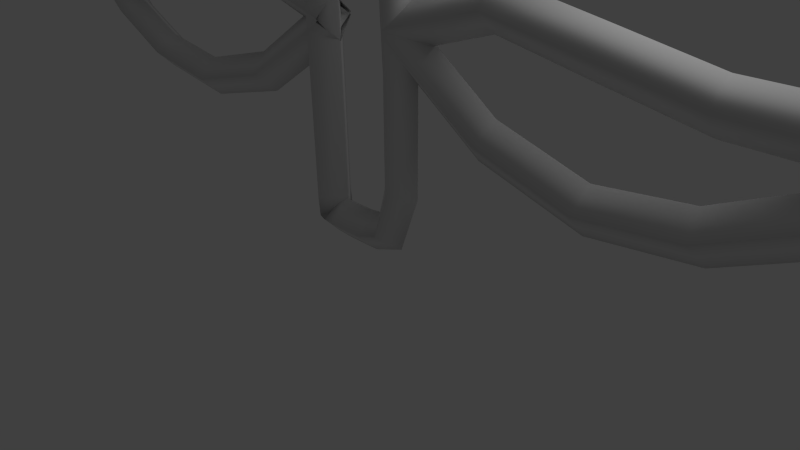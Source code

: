 # Source: flower3-mesh.blend  (saved by Blender 2.62.0; exported with 4.5.12 LTS)
import bpy
from mathutils import Matrix  # noqa: F401  (used for matrix-valued properties, if any)

bpy.ops.wm.read_factory_settings(use_empty=True)
scene = bpy.context.scene
scene.name = 'Scene'

# ---- collections
col_collection_1 = bpy.data.collections.new('Collection 1'); scene.collection.children.link(col_collection_1)

# ---- world
world_world = bpy.data.worlds.new('World'); scene.world = world_world
world_world.color = (0.05088, 0.05088, 0.05088)
world_world.use_sun_shadow = False
world_world.sun_shadow_jitter_overblur = 0.0
world_world.cycles.sampling_method = 'MANUAL'
world_world.cycles.sample_map_resolution = 256

# ---- cameras
cam_camera = bpy.data.cameras.new('Camera')
cam_camera.clip_end = 100.0
cam_camera.lens = 35.0
cam_camera.sensor_width = 32.0
cam_camera.sensor_height = 18.0
cam_camera.ortho_scale = 7.314
cam_camera.dof.focus_distance = 0.0
cam_camera.dof.aperture_fstop = 128.0

# ---- lights
light_lamp = bpy.data.lights.new('Lamp', 'POINT')
light_lamp.transmission_factor = 0.0
light_lamp.cutoff_distance = 30.0
light_lamp.energy = 100.0
light_lamp.shadow_buffer_clip_start = 1.001
light_lamp.shadow_soft_size = 1.0
light_lamp.shadow_maximum_resolution = 0.006
light_lamp.use_absolute_resolution = True
light_lamp.cycles.use_multiple_importance_sampling = False

# ---- meshes
me_mesh_006 = bpy.data.meshes.new('Mesh.006')
me_mesh_006.from_pydata([(8.184, 13.73, -0.4659), (8.154, 14.0, -0.1933), (8.125, 14.27, -0.4659), (8.154, 14.0, -0.7385), (7.409, 13.83, -0.4659), (7.548, 14.07, -0.1933), (7.687, 14.3, -0.4659), (7.548, 14.07, -0.7385), (6.883, 14.61, -0.4659), (7.154, 14.63, -0.1933), (7.425, 14.66, -0.4659), (7.154, 14.63, -0.7385), (7.234, 15.48, -0.4659), (7.431, 15.29, -0.1933), (7.628, 15.1, -0.4659), (7.431, 15.29, -0.7385), (8.122, 15.91, -0.4659), (8.154, 15.63, -0.1933), (8.186, 15.36, -0.4659), (8.154, 15.63, -0.7385), (9.3, 15.61, -0.4659), (9.094, 15.43, -0.1933), (8.889, 15.25, -0.4659), (9.094, 15.43, -0.7385), (9.41, 14.54, -0.4659), (9.154, 14.63, -0.1933), (8.898, 14.73, -0.4659), (9.154, 14.63, -0.7385), (8.861, 13.96, -0.4659), (8.716, 14.19, -0.1933), (8.572, 14.42, -0.4659), (8.716, 14.19, -0.7385), (5.355, 16.46, -0.04605), (5.074, 16.55, 0.1991), (4.865, 16.69, -0.09464), (5.146, 16.59, -0.3398), (4.875, 15.85, -0.1555), (4.711, 16.07, 0.1145), (4.618, 16.33, -0.1543), (4.783, 16.11, -0.4244), (3.95, 15.81, -0.2831), (4.028, 16.03, 0.0199), (4.178, 16.3, -0.216), (4.1, 16.07, -0.519), (3.388, 16.56, -0.3025), (3.613, 16.61, 0.007062), (3.909, 16.7, -0.2222), (3.685, 16.65, -0.5318), (3.475, 17.54, -0.218), (3.686, 17.4, 0.07604), (3.968, 17.31, -0.1688), (3.758, 17.44, -0.4628), (4.324, 18.39, -0.04098), (4.336, 18.1, 0.2149), (4.42, 17.85, -0.06802), (4.408, 18.14, -0.3239), (5.291, 17.92, 0.05429), (5.045, 17.73, 0.283), (4.871, 17.58, -0.0272), (5.117, 17.77, -0.2559), (5.506, 17.15, 0.02585), (5.2, 17.13, 0.2589), (4.966, 17.15, -0.04698), (5.272, 17.17, -0.28), (1.229, 18.24, 0.2257), (1.02, 17.98, 0.4152), (0.8746, 17.85, 0.08095), (1.083, 18.11, -0.1085), (1.679, 17.61, 0.1139), (1.384, 17.49, 0.3313), (1.15, 17.51, 0.02513), (1.446, 17.63, -0.1923), (1.474, 16.73, -0.1419), (1.238, 16.85, 0.1429), (1.066, 17.09, -0.09596), (1.301, 16.98, -0.3807), (0.6043, 16.44, -0.3247), (0.5763, 16.63, 0.007083), (0.6108, 16.96, -0.1848), (0.6388, 16.77, -0.5166), (-0.3093, 16.81, -0.3355), (-0.1655, 16.93, -0.001035), (0.04076, 17.2, -0.1903), (-0.103, 17.07, -0.5247), (-0.8934, 17.85, -0.1298), (-0.6553, 17.75, 0.1549), (-0.3547, 17.78, -0.08404), (-0.5928, 17.89, -0.3687), (-0.19, 18.61, 0.1556), (-0.1162, 18.3, 0.3651), (0.02017, 18.12, 0.05086), (-0.05369, 18.44, -0.1586), (0.6047, 18.59, 0.2428), (0.503, 18.26, 0.4297), (0.4639, 18.08, 0.09283), (0.5655, 18.4, -0.09399), (-3.369, 17.5, 0.1064), (-3.578, 17.24, 0.2959), (-3.724, 17.12, -0.03825), (-3.516, 17.38, -0.2278), (-2.92, 16.88, -0.00553), (-3.216, 16.76, 0.212), (-3.449, 16.78, -0.09414), (-3.153, 16.9, -0.3117), (-3.127, 16.0, -0.2612), (-3.362, 16.11, 0.02363), (-3.534, 16.36, -0.2152), (-3.299, 16.25, -0.5), (-3.997, 15.7, -0.4438), (-4.024, 15.9, -0.1121), (-3.989, 16.23, -0.304), (-3.962, 16.03, -0.6357), (-4.91, 16.08, -0.4544), (-4.766, 16.2, -0.12), (-4.559, 16.47, -0.3093), (-4.703, 16.34, -0.6437), (-5.492, 17.12, -0.2486), (-5.254, 17.02, 0.03609), (-4.954, 17.05, -0.203), (-5.192, 17.15, -0.4876), (-4.788, 17.88, 0.03664), (-4.714, 17.57, 0.2461), (-4.578, 17.39, -0.06815), (-4.652, 17.71, -0.2776), (-3.993, 17.85, 0.1237), (-4.095, 17.53, 0.3106), (-4.135, 17.35, -0.02628), (-4.032, 17.67, -0.2131), (-7.81, 14.12, -0.4244), (-7.839, 14.39, -0.1518), (-7.868, 14.66, -0.4244), (-7.839, 14.39, -0.697), (-8.584, 14.22, -0.4244), (-8.445, 14.45, -0.1518), (-8.306, 14.69, -0.4244), (-8.445, 14.45, -0.697), (-9.11, 14.99, -0.4244), (-8.839, 15.02, -0.1518), (-8.568, 15.05, -0.4244), (-8.839, 15.02, -0.697), (-8.759, 15.86, -0.4244), (-8.562, 15.67, -0.1518), (-8.365, 15.49, -0.4244), (-8.562, 15.67, -0.697), (-7.871, 16.29, -0.4244), (-7.839, 16.02, -0.1518), (-7.807, 15.75, -0.4244), (-7.839, 16.02, -0.697), (-6.694, 16.0, -0.4244), (-6.899, 15.82, -0.1518), (-7.105, 15.64, -0.4244), (-6.899, 15.82, -0.697), (-6.583, 14.93, -0.4244), (-6.839, 15.02, -0.1518), (-7.095, 15.11, -0.4244), (-6.839, 15.02, -0.697), (-7.133, 14.34, -0.4244), (-7.277, 14.58, -0.1518), (-7.421, 14.81, -0.4244), (-7.277, 14.58, -0.697), (0.3519, 8.246, -0.2259), (0.4321, 7.989, 0.04953), (0.5094, 7.724, -0.2202), (0.4292, 7.982, -0.4956), (1.928, 8.44, -0.23), (2.008, 8.182, 0.04541), (2.086, 7.918, -0.2243), (2.006, 8.176, -0.4997), (3.164, 9.06, -0.2501), (3.313, 8.834, 0.02438), (3.457, 8.601, -0.2463), (3.308, 8.826, -0.5207), (4.279, 9.952, -0.2776), (4.467, 9.756, -0.004054), (4.648, 9.551, -0.2756), (4.46, 9.747, -0.5491), (5.164, 10.88, -0.304), (5.385, 10.72, -0.03146), (5.6, 10.55, -0.304), (5.378, 10.71, -0.5765), (5.554, 11.49, -0.3196), (5.83, 11.49, -0.05053), (6.098, 11.47, -0.3265), (5.822, 11.48, -0.5956), (5.492, 11.64, -0.3221), (5.635, 11.88, -0.05543), (5.771, 12.11, -0.3338), (5.628, 11.87, -0.6005), (4.867, 11.58, -0.3111), (4.824, 11.85, -0.04197), (4.771, 12.11, -0.3178), (4.814, 11.84, -0.587), (3.701, 11.19, -0.2784), (3.602, 11.45, -0.007774), (3.49, 11.7, -0.282), (3.589, 11.44, -0.5527), (2.437, 10.54, -0.2312), (2.287, 10.77, 0.04126), (2.124, 10.99, -0.2313), (2.274, 10.76, -0.5037), (1.375, 9.563, -0.1967), (1.154, 9.721, 0.0773), (0.9299, 9.878, -0.1938), (1.151, 9.721, -0.4679), (0.637, 7.863, -0.2267), (0.4164, 8.02, 0.04736), (0.1922, 8.178, -0.2238), (0.4129, 8.02, -0.4978), (0.2919, 8.227, -0.2259), (0.4858, 8.04, 0.04953), (0.6806, 7.845, -0.2202), (0.4866, 8.033, -0.4956), (1.581, 9.155, -0.23), (1.775, 8.967, 0.04541), (1.97, 8.772, -0.2243), (1.776, 8.96, -0.4997), (2.367, 10.29, -0.2501), (2.607, 10.17, 0.02438), (2.845, 10.03, -0.2463), (2.606, 10.16, -0.5207), (2.917, 11.61, -0.2776), (3.176, 11.53, -0.004054), (3.433, 11.43, -0.2756), (3.174, 11.52, -0.5491), (3.247, 12.85, -0.304), (3.518, 12.82, -0.03146), (3.787, 12.77, -0.304), (3.516, 12.8, -0.5765), (3.295, 13.57, -0.3196), (3.54, 13.7, -0.05053), (3.782, 13.82, -0.3265), (3.538, 13.69, -0.5956), (3.169, 13.67, -0.3221), (3.18, 13.95, -0.05543), (3.189, 14.22, -0.3338), (3.178, 13.94, -0.6005), (2.653, 13.32, -0.3111), (2.484, 13.54, -0.04197), (2.311, 13.74, -0.3178), (2.479, 13.52, -0.587), (1.813, 12.42, -0.2784), (1.604, 12.6, -0.007774), (1.387, 12.76, -0.282), (1.596, 12.58, -0.5527), (1.018, 11.24, -0.2312), (0.7766, 11.37, 0.04126), (0.5287, 11.48, -0.2313), (0.7699, 11.36, -0.5037), (0.5563, 9.874, -0.1967), (0.2871, 9.906, 0.0773), (0.0148, 9.937, -0.1938), (0.284, 9.904, -0.4679), (0.726, 8.028, -0.2267), (0.4568, 8.06, 0.04736), (0.1844, 8.091, -0.2238), (0.4537, 8.059, -0.4978), (-0.229, 8.375, -0.2259), (0.03291, 8.31, 0.04953), (0.2992, 8.24, -0.2202), (0.03732, 8.304, -0.4956), (0.4203, 9.824, -0.23), (0.6821, 9.76, 0.04541), (0.9484, 9.689, -0.2243), (0.6865, 9.754, -0.4997), (0.5285, 11.2, -0.2501), (0.799, 11.21, 0.02438), (1.074, 11.22, -0.2463), (0.8031, 11.2, -0.5207), (0.3416, 12.62, -0.2776), (0.6067, 12.68, -0.004054), (0.876, 12.73, -0.2756), (0.6109, 12.67, -0.5491), (0.004704, 13.86, -0.304), (0.2553, 13.96, -0.03146), (0.5102, 14.06, -0.304), (0.2596, 13.95, -0.5765), (-0.3167, 14.51, -0.3196), (-0.1703, 14.74, -0.05053), (-0.01911, 14.96, -0.3265), (-0.1655, 14.73, -0.5956), (-0.4772, 14.53, -0.3221), (-0.6077, 14.78, -0.05543), (-0.7342, 15.01, -0.3338), (-0.6037, 14.77, -0.6005), (-0.7438, 13.96, -0.3111), (-0.9993, 14.07, -0.04197), (-1.253, 14.16, -0.3178), (-0.9973, 14.05, -0.587), (-1.021, 12.77, -0.2784), (-1.291, 12.81, -0.007774), (-1.56, 12.85, -0.282), (-1.29, 12.8, -0.5527), (-1.116, 11.35, -0.2312), (-1.389, 11.34, 0.04127), (-1.66, 11.31, -0.2313), (-1.387, 11.32, -0.5037), (-0.8272, 9.931, -0.1967), (-1.076, 9.824, 0.0773), (-1.327, 9.713, -0.1938), (-1.078, 9.821, -0.4679), (0.2465, 8.421, -0.2267), (-0.002479, 8.313, 0.04736), (-0.2533, 8.203, -0.2238), (-0.004336, 8.31, -0.4978), (-0.5538, 8.271, -0.2259), (-0.3007, 8.365, 0.04953), (-0.04072, 8.456, -0.2202), (-0.2937, 8.362, -0.4956), (-0.8294, 9.835, -0.23), (-0.5764, 9.929, 0.04541), (-0.3164, 10.02, -0.2243), (-0.5694, 9.926, -0.4997), (-1.513, 11.04, -0.2501), (-1.295, 11.2, 0.02438), (-1.069, 11.35, -0.2463), (-1.287, 11.19, -0.5207), (-2.462, 12.1, -0.2776), (-2.276, 12.3, -0.004053), (-2.08, 12.49, -0.2756), (-2.266, 12.3, -0.5491), (-3.435, 12.94, -0.304), (-3.288, 13.17, -0.03146), (-3.131, 13.39, -0.304), (-3.278, 13.16, -0.5765), (-4.065, 13.3, -0.3196), (-4.075, 13.57, -0.05053), (-4.075, 13.84, -0.3265), (-4.065, 13.57, -0.5956), (-4.212, 13.23, -0.3221), (-4.458, 13.36, -0.05543), (-4.695, 13.48, -0.3338), (-4.449, 13.35, -0.6005), (-4.114, 12.61, -0.3111), (-4.384, 12.55, -0.04197), (-4.645, 12.48, -0.3178), (-4.375, 12.54, -0.587), (-3.672, 11.46, -0.2784), (-3.923, 11.35, -0.007773), (-4.164, 11.23, -0.282), (-3.913, 11.34, -0.5527), (-2.955, 10.23, -0.2312), (-3.175, 10.07, 0.04127), (-3.385, 9.898, -0.2313), (-3.165, 10.06, -0.5037), (-1.922, 9.224, -0.1967), (-2.068, 8.995, 0.0773), (-2.214, 8.763, -0.1938), (-2.068, 8.992, -0.4679), (-0.1859, 8.576, -0.2267), (-0.3318, 8.347, 0.04736), (-0.4775, 8.115, -0.2238), (-0.3316, 8.344, -0.4978), (-0.8564, 8.041, -0.2259), (-0.6687, 8.235, 0.04953), (-0.4737, 8.429, -0.2202), (-0.6614, 8.235, -0.4956), (-1.782, 9.331, -0.23), (-1.594, 9.525, 0.04541), (-1.399, 9.72, -0.2243), (-1.587, 9.526, -0.4997), (-2.918, 10.12, -0.2501), (-2.792, 10.36, 0.02438), (-2.656, 10.6, -0.2463), (-2.782, 10.36, -0.5207), (-4.236, 10.67, -0.2776), (-4.154, 10.93, -0.004052), (-4.06, 11.19, -0.2756), (-4.143, 10.93, -0.5491), (-5.475, 11.0, -0.304), (-5.441, 11.27, -0.03146), (-5.397, 11.54, -0.304), (-5.43, 11.27, -0.5765), (-6.198, 11.05, -0.3196), (-6.326, 11.29, -0.05053), (-6.443, 11.54, -0.3265), (-6.314, 11.29, -0.5956), (-6.301, 10.92, -0.3221), (-6.579, 10.94, -0.05543), (-6.845, 10.94, -0.3338), (-6.567, 10.93, -0.6005), (-5.943, 10.41, -0.3111), (-6.162, 10.24, -0.04197), (-6.368, 10.07, -0.3178), (-6.149, 10.23, -0.587), (-5.049, 9.567, -0.2784), (-5.227, 9.358, -0.007772), (-5.39, 9.141, -0.282), (-5.212, 9.35, -0.5527), (-3.871, 8.77, -0.2312), (-3.999, 8.529, 0.04127), (-4.113, 8.281, -0.2313), (-3.985, 8.522, -0.5037), (-2.502, 8.307, -0.1967), (-2.535, 8.038, 0.0773), (-2.566, 7.766, -0.1938), (-2.533, 8.035, -0.4679), (-0.6566, 8.475, -0.2267), (-0.6892, 8.206, 0.04736), (-0.7201, 7.933, -0.2238), (-0.6875, 8.202, -0.4978), (0.7041, 2.685, -0.04318), (0.6851, 2.973, -0.3095), (0.6711, 3.263, -0.04318), (0.6901, 2.974, 0.2232), (2.057, 3.123, -0.06385), (2.038, 3.412, -0.3302), (2.024, 3.701, -0.06385), (2.043, 3.413, 0.2025), (3.285, 2.893, -0.06814), (3.328, 3.178, -0.3348), (3.372, 3.464, -0.06872), (3.328, 3.178, 0.1979), (4.501, 2.678, -0.06461), (4.524, 2.966, -0.3313), (4.545, 3.255, -0.06528), (4.522, 2.967, 0.2014), (5.495, 2.676, -0.05816), (5.5, 2.965, -0.325), (5.501, 3.255, -0.05909), (5.495, 2.966, 0.2077), (5.867, 2.747, -0.05485), (6.06, 2.95, -0.3187), (6.243, 3.157, -0.05002), (6.05, 2.954, 0.2139), (5.82, 2.836, -0.05598), (6.067, 2.707, -0.3155), (6.302, 2.588, -0.04241), (6.055, 2.717, 0.2171), (5.372, 2.494, -0.05915), (5.514, 2.241, -0.3189), (5.645, 1.997, -0.04621), (5.503, 2.25, 0.2136), (4.447, 2.046, -0.07295), (4.523, 1.763, -0.3337), (4.588, 1.488, -0.06189), (4.512, 1.772, 0.1988), (3.302, 1.893, -0.09538), (3.288, 1.6, -0.3575), (3.267, 1.316, -0.08696), (3.281, 1.609, 0.1751), (2.084, 2.237, -0.1037), (1.968, 1.971, -0.3656), (1.863, 1.71, -0.09495), (1.979, 1.976, 0.167), (0.8039, 3.196, -0.04571), (0.6877, 2.93, -0.3076), (0.5827, 2.669, -0.03699), (0.699, 2.935, 0.2249), (0.1521, 0.5737, -0.03364), (0.1938, 0.3044, 0.2389), (0.2355, 0.03497, -0.03364), (0.1938, 0.3044, -0.3062), (0.317, 0.5955, -0.03364), (0.5066, 0.3996, 0.2389), (0.6962, 0.2038, -0.03364), (0.5066, 0.3996, -0.3062), (0.4481, 1.063, -0.03364), (0.7169, 1.017, 0.2389), (0.9856, 0.9721, -0.03364), (0.7169, 1.017, -0.3062), (0.4536, 2.486, -0.03364), (0.7262, 2.491, 0.2389), (0.9987, 2.497, -0.03364), (0.7262, 2.491, -0.3062), (0.3658, 4.412, -0.03364), (0.6382, 4.423, 0.2389), (0.9106, 4.434, -0.03364), (0.6382, 4.423, -0.3062), (0.3047, 6.257, -0.03364), (0.5772, 6.264, 0.2389), (0.8497, 6.272, -0.03364), (0.5772, 6.264, -0.3062), (0.2755, 7.586, -0.03364), (0.5478, 7.599, 0.2389), (0.8201, 7.612, -0.03364), (0.5478, 7.599, -0.3062), (0.2697, 8.043, -0.03364), (0.5063, 8.178, 0.2389), (0.743, 8.313, -0.03364), (0.5063, 8.178, -0.3062), (0.2478, 8.038, -0.03364), (0.3347, 8.296, 0.2389), (0.4215, 8.555, -0.03364), (0.3347, 8.296, -0.3062), (-0.04227, 8.041, -0.03364), (-0.03842, 8.313, 0.2389), (-0.03457, 8.586, -0.03364), (-0.03842, 8.313, -0.3062), (-0.3221, 8.053, -0.03364), (-0.4232, 8.307, 0.2389), (-0.5242, 8.56, -0.03364), (-0.4232, 8.307, -0.3062), (-0.374, 8.01, -0.03364), (-0.6215, 8.125, 0.2389), (-0.869, 8.239, -0.03364), (-0.6215, 8.125, -0.3062), (-0.3906, 6.972, -0.03364), (-0.6632, 6.975, 0.2389), (-0.9357, 6.978, -0.03364), (-0.6632, 6.975, -0.3062), (-0.3576, 4.385, -0.03364), (-0.6302, 4.381, 0.2389), (-0.9028, 4.377, -0.03364), (-0.6302, 4.381, -0.3062), (-0.3135, 1.774, -0.03364), (-0.5861, 1.77, 0.2389), (-0.8586, 1.766, -0.03364), (-0.5861, 1.77, -0.3062), (-0.2984, 0.5892, -0.03364), (-0.5706, 0.5739, 0.2389), (-0.8427, 0.5585, -0.03364), (-0.5706, 0.5739, -0.3062), (-0.3278, 0.5048, -0.03364), (-0.5475, 0.3436, 0.2389), (-0.7673, 0.1823, -0.03364), (-0.5475, 0.3436, -0.3062), (-0.4078, 0.5757, -0.03364), (-0.4696, 0.3102, 0.2389), (-0.5315, 0.04477, -0.03364), (-0.4696, 0.3102, -0.3062), (-0.3122, 0.5747, -0.03364), (-0.3203, 0.3022, 0.2389), (-0.3283, 0.02971, -0.03364), (-0.3203, 0.3022, -0.3062), (-0.09576, 0.5736, -0.03364), (-0.09489, 0.301, 0.2389), (-0.09402, 0.02842, -0.03364), (-0.09489, 0.301, -0.3062), (-0.45, 2.647, -0.04093), (-0.4305, 2.919, 0.2316), (-0.4161, 3.191, -0.04093), (-0.4356, 2.919, -0.3135), (-1.834, 3.06, -0.01978), (-1.815, 3.332, 0.2528), (-1.801, 3.604, -0.01978), (-1.82, 3.332, -0.2924), (-3.091, 2.843, -0.01539), (-3.135, 3.111, 0.2575), (-3.18, 3.381, -0.01479), (-3.136, 3.112, -0.2877), (-4.336, 2.64, -0.01901), (-4.36, 2.912, 0.2539), (-4.381, 3.184, -0.01832), (-4.357, 2.912, -0.2913), (-5.353, 2.639, -0.0256), (-5.358, 2.911, 0.2475), (-5.359, 3.184, -0.02465), (-5.354, 2.912, -0.2977), (-5.734, 2.705, -0.029), (-5.932, 2.897, 0.2411), (-6.119, 3.092, -0.03394), (-5.921, 2.9, -0.304), (-5.686, 2.789, -0.02784), (-5.938, 2.668, 0.2377), (-6.179, 2.556, -0.04173), (-5.927, 2.677, -0.3073), (-5.227, 2.467, -0.0246), (-5.372, 2.229, 0.2413), (-5.507, 1.999, -0.03784), (-5.361, 2.238, -0.3037), (-4.28, 2.046, -0.01047), (-4.359, 1.779, 0.2564), (-4.425, 1.521, -0.02179), (-4.347, 1.788, -0.2886), (-3.109, 1.902, 0.01249), (-3.094, 1.626, 0.2807), (-3.073, 1.358, 0.003873), (-3.088, 1.635, -0.2644), (-1.862, 2.225, 0.02097), (-1.743, 1.975, 0.289), (-1.636, 1.73, 0.01204), (-1.755, 1.98, -0.256), (-0.5521, 3.129, -0.03835), (-0.4331, 2.878, 0.2297), (-0.3258, 2.633, -0.04727), (-0.4447, 2.883, -0.3153)], [], [(0, 4, 7, 3), (4, 0, 1, 5), (2, 6, 5, 1), (3, 7, 6, 2), (4, 8, 11, 7), (5, 9, 8, 4), (6, 10, 9, 5), (7, 11, 10, 6), (8, 12, 15, 11), (9, 13, 12, 8), (10, 14, 13, 9), (11, 15, 14, 10), (12, 16, 19, 15), (13, 17, 16, 12), (14, 18, 17, 13), (15, 19, 18, 14), (16, 20, 23, 19), (17, 21, 20, 16), (18, 22, 21, 17), (19, 23, 22, 18), (20, 24, 27, 23), (21, 25, 24, 20), (22, 26, 25, 21), (23, 27, 26, 22), (24, 28, 31, 27), (25, 29, 28, 24), (26, 30, 29, 25), (27, 31, 30, 26), (28, 0, 3, 31), (0, 28, 29, 1), (30, 2, 1, 29), (31, 3, 2, 30), (32, 36, 39, 35), (36, 32, 33, 37), (34, 38, 37, 33), (35, 39, 38, 34), (36, 40, 43, 39), (37, 41, 40, 36), (38, 42, 41, 37), (39, 43, 42, 38), (40, 44, 47, 43), (41, 45, 44, 40), (42, 46, 45, 41), (43, 47, 46, 42), (44, 48, 51, 47), (45, 49, 48, 44), (46, 50, 49, 45), (47, 51, 50, 46), (48, 52, 55, 51), (49, 53, 52, 48), (50, 54, 53, 49), (51, 55, 54, 50), (52, 56, 59, 55), (53, 57, 56, 52), (54, 58, 57, 53), (55, 59, 58, 54), (56, 60, 63, 59), (57, 61, 60, 56), (58, 62, 61, 57), (59, 63, 62, 58), (60, 32, 35, 63), (32, 60, 61, 33), (62, 34, 33, 61), (63, 35, 34, 62), (64, 68, 71, 67), (68, 64, 65, 69), (66, 70, 69, 65), (67, 71, 70, 66), (68, 72, 75, 71), (69, 73, 72, 68), (70, 74, 73, 69), (71, 75, 74, 70), (72, 76, 79, 75), (73, 77, 76, 72), (74, 78, 77, 73), (75, 79, 78, 74), (76, 80, 83, 79), (77, 81, 80, 76), (78, 82, 81, 77), (79, 83, 82, 78), (80, 84, 87, 83), (81, 85, 84, 80), (82, 86, 85, 81), (83, 87, 86, 82), (84, 88, 91, 87), (85, 89, 88, 84), (86, 90, 89, 85), (87, 91, 90, 86), (88, 92, 95, 91), (89, 93, 92, 88), (90, 94, 93, 89), (91, 95, 94, 90), (92, 64, 67, 95), (64, 92, 93, 65), (94, 66, 65, 93), (95, 67, 66, 94), (96, 100, 103, 99), (100, 96, 97, 101), (98, 102, 101, 97), (99, 103, 102, 98), (100, 104, 107, 103), (101, 105, 104, 100), (102, 106, 105, 101), (103, 107, 106, 102), (104, 108, 111, 107), (105, 109, 108, 104), (106, 110, 109, 105), (107, 111, 110, 106), (108, 112, 115, 111), (109, 113, 112, 108), (110, 114, 113, 109), (111, 115, 114, 110), (112, 116, 119, 115), (113, 117, 116, 112), (114, 118, 117, 113), (115, 119, 118, 114), (116, 120, 123, 119), (117, 121, 120, 116), (118, 122, 121, 117), (119, 123, 122, 118), (120, 124, 127, 123), (121, 125, 124, 120), (122, 126, 125, 121), (123, 127, 126, 122), (124, 96, 99, 127), (96, 124, 125, 97), (126, 98, 97, 125), (127, 99, 98, 126), (128, 132, 135, 131), (132, 128, 129, 133), (130, 134, 133, 129), (131, 135, 134, 130), (132, 136, 139, 135), (133, 137, 136, 132), (134, 138, 137, 133), (135, 139, 138, 134), (136, 140, 143, 139), (137, 141, 140, 136), (138, 142, 141, 137), (139, 143, 142, 138), (140, 144, 147, 143), (141, 145, 144, 140), (142, 146, 145, 141), (143, 147, 146, 142), (144, 148, 151, 147), (145, 149, 148, 144), (146, 150, 149, 145), (147, 151, 150, 146), (148, 152, 155, 151), (149, 153, 152, 148), (150, 154, 153, 149), (151, 155, 154, 150), (152, 156, 159, 155), (153, 157, 156, 152), (154, 158, 157, 153), (155, 159, 158, 154), (156, 128, 131, 159), (128, 156, 157, 129), (158, 130, 129, 157), (159, 131, 130, 158), (160, 164, 167, 163), (164, 160, 161, 165), (162, 166, 165, 161), (163, 167, 166, 162), (164, 168, 171, 167), (165, 169, 168, 164), (166, 170, 169, 165), (167, 171, 170, 166), (168, 172, 175, 171), (169, 173, 172, 168), (170, 174, 173, 169), (171, 175, 174, 170), (172, 176, 179, 175), (173, 177, 176, 172), (174, 178, 177, 173), (175, 179, 178, 174), (176, 180, 183, 179), (177, 181, 180, 176), (178, 182, 181, 177), (179, 183, 182, 178), (180, 184, 187, 183), (181, 185, 184, 180), (182, 186, 185, 181), (183, 187, 186, 182), (184, 188, 191, 187), (185, 189, 188, 184), (186, 190, 189, 185), (187, 191, 190, 186), (188, 192, 195, 191), (189, 193, 192, 188), (190, 194, 193, 189), (191, 195, 194, 190), (192, 196, 199, 195), (193, 197, 196, 192), (194, 198, 197, 193), (195, 199, 198, 194), (196, 200, 203, 199), (197, 201, 200, 196), (198, 202, 201, 197), (199, 203, 202, 198), (200, 204, 207, 203), (201, 205, 204, 200), (202, 206, 205, 201), (203, 207, 206, 202), (208, 212, 215, 211), (212, 208, 209, 213), (210, 214, 213, 209), (211, 215, 214, 210), (212, 216, 219, 215), (213, 217, 216, 212), (214, 218, 217, 213), (215, 219, 218, 214), (216, 220, 223, 219), (217, 221, 220, 216), (218, 222, 221, 217), (219, 223, 222, 218), (220, 224, 227, 223), (221, 225, 224, 220), (222, 226, 225, 221), (223, 227, 226, 222), (224, 228, 231, 227), (225, 229, 228, 224), (226, 230, 229, 225), (227, 231, 230, 226), (228, 232, 235, 231), (229, 233, 232, 228), (230, 234, 233, 229), (231, 235, 234, 230), (232, 236, 239, 235), (233, 237, 236, 232), (234, 238, 237, 233), (235, 239, 238, 234), (236, 240, 243, 239), (237, 241, 240, 236), (238, 242, 241, 237), (239, 243, 242, 238), (240, 244, 247, 243), (241, 245, 244, 240), (242, 246, 245, 241), (243, 247, 246, 242), (244, 248, 251, 247), (245, 249, 248, 244), (246, 250, 249, 245), (247, 251, 250, 246), (248, 252, 255, 251), (249, 253, 252, 248), (250, 254, 253, 249), (251, 255, 254, 250), (256, 260, 263, 259), (260, 256, 257, 261), (258, 262, 261, 257), (259, 263, 262, 258), (260, 264, 267, 263), (261, 265, 264, 260), (262, 266, 265, 261), (263, 267, 266, 262), (264, 268, 271, 267), (265, 269, 268, 264), (266, 270, 269, 265), (267, 271, 270, 266), (268, 272, 275, 271), (269, 273, 272, 268), (270, 274, 273, 269), (271, 275, 274, 270), (272, 276, 279, 275), (273, 277, 276, 272), (274, 278, 277, 273), (275, 279, 278, 274), (276, 280, 283, 279), (277, 281, 280, 276), (278, 282, 281, 277), (279, 283, 282, 278), (280, 284, 287, 283), (281, 285, 284, 280), (282, 286, 285, 281), (283, 287, 286, 282), (284, 288, 291, 287), (285, 289, 288, 284), (286, 290, 289, 285), (287, 291, 290, 286), (288, 292, 295, 291), (289, 293, 292, 288), (290, 294, 293, 289), (291, 295, 294, 290), (292, 296, 299, 295), (293, 297, 296, 292), (294, 298, 297, 293), (295, 299, 298, 294), (296, 300, 303, 299), (297, 301, 300, 296), (298, 302, 301, 297), (299, 303, 302, 298), (304, 308, 311, 307), (308, 304, 305, 309), (306, 310, 309, 305), (307, 311, 310, 306), (308, 312, 315, 311), (309, 313, 312, 308), (310, 314, 313, 309), (311, 315, 314, 310), (312, 316, 319, 315), (313, 317, 316, 312), (314, 318, 317, 313), (315, 319, 318, 314), (316, 320, 323, 319), (317, 321, 320, 316), (318, 322, 321, 317), (319, 323, 322, 318), (320, 324, 327, 323), (321, 325, 324, 320), (322, 326, 325, 321), (323, 327, 326, 322), (324, 328, 331, 327), (325, 329, 328, 324), (326, 330, 329, 325), (327, 331, 330, 326), (328, 332, 335, 331), (329, 333, 332, 328), (330, 334, 333, 329), (331, 335, 334, 330), (332, 336, 339, 335), (333, 337, 336, 332), (334, 338, 337, 333), (335, 339, 338, 334), (336, 340, 343, 339), (337, 341, 340, 336), (338, 342, 341, 337), (339, 343, 342, 338), (340, 344, 347, 343), (341, 345, 344, 340), (342, 346, 345, 341), (343, 347, 346, 342), (344, 348, 351, 347), (345, 349, 348, 344), (346, 350, 349, 345), (347, 351, 350, 346), (352, 356, 359, 355), (356, 352, 353, 357), (354, 358, 357, 353), (355, 359, 358, 354), (356, 360, 363, 359), (357, 361, 360, 356), (358, 362, 361, 357), (359, 363, 362, 358), (360, 364, 367, 363), (361, 365, 364, 360), (362, 366, 365, 361), (363, 367, 366, 362), (364, 368, 371, 367), (365, 369, 368, 364), (366, 370, 369, 365), (367, 371, 370, 366), (368, 372, 375, 371), (369, 373, 372, 368), (370, 374, 373, 369), (371, 375, 374, 370), (372, 376, 379, 375), (373, 377, 376, 372), (374, 378, 377, 373), (375, 379, 378, 374), (376, 380, 383, 379), (377, 381, 380, 376), (378, 382, 381, 377), (379, 383, 382, 378), (380, 384, 387, 383), (381, 385, 384, 380), (382, 386, 385, 381), (383, 387, 386, 382), (384, 388, 391, 387), (385, 389, 388, 384), (386, 390, 389, 385), (387, 391, 390, 386), (388, 392, 395, 391), (389, 393, 392, 388), (390, 394, 393, 389), (391, 395, 394, 390), (392, 396, 399, 395), (393, 397, 396, 392), (394, 398, 397, 393), (395, 399, 398, 394), (400, 404, 407, 403), (404, 400, 401, 405), (402, 406, 405, 401), (403, 407, 406, 402), (404, 408, 411, 407), (405, 409, 408, 404), (406, 410, 409, 405), (407, 411, 410, 406), (408, 412, 415, 411), (409, 413, 412, 408), (410, 414, 413, 409), (411, 415, 414, 410), (412, 416, 419, 415), (413, 417, 416, 412), (414, 418, 417, 413), (415, 419, 418, 414), (416, 420, 423, 419), (417, 421, 420, 416), (418, 422, 421, 417), (419, 423, 422, 418), (420, 424, 427, 423), (421, 425, 424, 420), (422, 426, 425, 421), (423, 427, 426, 422), (424, 428, 431, 427), (425, 429, 428, 424), (426, 430, 429, 425), (427, 431, 430, 426), (428, 432, 435, 431), (429, 433, 432, 428), (430, 434, 433, 429), (431, 435, 434, 430), (432, 436, 439, 435), (433, 437, 436, 432), (434, 438, 437, 433), (435, 439, 438, 434), (436, 440, 443, 439), (437, 441, 440, 436), (438, 442, 441, 437), (439, 443, 442, 438), (440, 444, 447, 443), (441, 445, 444, 440), (442, 446, 445, 441), (443, 447, 446, 442), (448, 452, 455, 451), (452, 448, 449, 453), (450, 454, 453, 449), (451, 455, 454, 450), (452, 456, 459, 455), (453, 457, 456, 452), (454, 458, 457, 453), (455, 459, 458, 454), (456, 460, 463, 459), (457, 461, 460, 456), (458, 462, 461, 457), (459, 463, 462, 458), (460, 464, 467, 463), (461, 465, 464, 460), (462, 466, 465, 461), (463, 467, 466, 462), (464, 468, 471, 467), (465, 469, 468, 464), (466, 470, 469, 465), (467, 471, 470, 466), (468, 472, 475, 471), (469, 473, 472, 468), (470, 474, 473, 469), (471, 475, 474, 470), (472, 476, 479, 475), (473, 477, 476, 472), (474, 478, 477, 473), (475, 479, 478, 474), (476, 480, 483, 479), (477, 481, 480, 476), (478, 482, 481, 477), (479, 483, 482, 478), (480, 484, 487, 483), (481, 485, 484, 480), (482, 486, 485, 481), (483, 487, 486, 482), (484, 488, 491, 487), (485, 489, 488, 484), (486, 490, 489, 485), (487, 491, 490, 486), (488, 492, 495, 491), (489, 493, 492, 488), (490, 494, 493, 489), (491, 495, 494, 490), (492, 496, 499, 495), (493, 497, 496, 492), (494, 498, 497, 493), (495, 499, 498, 494), (496, 500, 503, 499), (497, 501, 500, 496), (498, 502, 501, 497), (499, 503, 502, 498), (500, 504, 507, 503), (501, 505, 504, 500), (502, 506, 505, 501), (503, 507, 506, 502), (504, 508, 511, 507), (505, 509, 508, 504), (506, 510, 509, 505), (507, 511, 510, 506), (508, 512, 515, 511), (509, 513, 512, 508), (510, 514, 513, 509), (511, 515, 514, 510), (512, 516, 519, 515), (513, 517, 516, 512), (514, 518, 517, 513), (515, 519, 518, 514), (516, 520, 523, 519), (517, 521, 520, 516), (518, 522, 521, 517), (519, 523, 522, 518), (520, 524, 527, 523), (521, 525, 524, 520), (522, 526, 525, 521), (523, 527, 526, 522), (524, 448, 451, 527), (448, 524, 525, 449), (526, 450, 449, 525), (527, 451, 450, 526), (528, 532, 535, 531), (532, 528, 529, 533), (530, 534, 533, 529), (531, 535, 534, 530), (532, 536, 539, 535), (533, 537, 536, 532), (534, 538, 537, 533), (535, 539, 538, 534), (536, 540, 543, 539), (537, 541, 540, 536), (538, 542, 541, 537), (539, 543, 542, 538), (540, 544, 547, 543), (541, 545, 544, 540), (542, 546, 545, 541), (543, 547, 546, 542), (544, 548, 551, 547), (545, 549, 548, 544), (546, 550, 549, 545), (547, 551, 550, 546), (548, 552, 555, 551), (549, 553, 552, 548), (550, 554, 553, 549), (551, 555, 554, 550), (552, 556, 559, 555), (553, 557, 556, 552), (554, 558, 557, 553), (555, 559, 558, 554), (556, 560, 563, 559), (557, 561, 560, 556), (558, 562, 561, 557), (559, 563, 562, 558), (560, 564, 567, 563), (561, 565, 564, 560), (562, 566, 565, 561), (563, 567, 566, 562), (564, 568, 571, 567), (565, 569, 568, 564), (566, 570, 569, 565), (567, 571, 570, 566), (568, 572, 575, 571), (569, 573, 572, 568), (570, 574, 573, 569), (571, 575, 574, 570)])
me_mesh_006.polygons.foreach_set('use_smooth', [True] * 548)
_uv = me_mesh_006.uv_layers.new(name='UVMap')
_uv.uv.foreach_set('vector', [0.9338, 0.7289, 0.892, 0.7343, 0.8951, 0.7436, 0.9274, 0.7403, 0.892, 0.7343, 0.9338, 0.7289, 0.9372, 0.7462, 0.9041, 0.7496, 0.9307, 0.7574, 0.9071, 0.7589, 0.9041, 0.7496, 0.9372, 0.7462, 0.9274, 0.7403, 0.8951, 0.7436, 0.9071, 0.7589, 0.9307, 0.7574, 0.892, 0.7343, 0.8637, 0.775, 0.8741, 0.7731, 0.8951, 0.7436, 0.9041, 0.7496, 0.8826, 0.7798, 0.8637, 0.775, 0.892, 0.7343, 0.9071, 0.7589, 0.8929, 0.7779, 0.8826, 0.7798, 0.9041, 0.7496, 0.8951, 0.7436, 0.8741, 0.7731, 0.8929, 0.7779, 0.9071, 0.7589, 0.8637, 0.775, 0.8826, 0.8207, 0.8889, 0.8071, 0.8741, 0.7731, 0.8826, 0.7798, 0.8978, 0.8146, 0.8826, 0.8207, 0.8637, 0.775, 0.8929, 0.7779, 0.9039, 0.8009, 0.8978, 0.8146, 0.8826, 0.7798, 0.8741, 0.7731, 0.8889, 0.8071, 0.9039, 0.8009, 0.8929, 0.7779, 0.8826, 0.8207, 0.9306, 0.8433, 0.9275, 0.8251, 0.8889, 0.8071, 0.8978, 0.8146, 0.9373, 0.8331, 0.9306, 0.8433, 0.8826, 0.8207, 0.9039, 0.8009, 0.934, 0.8148, 0.9373, 0.8331, 0.8978, 0.8146, 0.8889, 0.8071, 0.9275, 0.8251, 0.934, 0.8148, 0.9039, 0.8009, 0.9306, 0.8433, 0.9941, 0.8278, 0.9776, 0.8146, 0.9275, 0.8251, 0.9373, 0.8331, 0.9886, 0.8223, 0.9941, 0.8278, 0.9306, 0.8433, 0.934, 0.8148, 0.9719, 0.809, 0.9886, 0.8223, 0.9373, 0.8331, 0.9275, 0.8251, 0.9776, 0.8146, 0.9719, 0.809, 0.934, 0.8148, 0.9941, 0.8278, 1.0, 0.7715, 0.9807, 0.7731, 0.9776, 0.8146, 0.9886, 0.8223, 0.9918, 0.7798, 1.0, 0.7715, 0.9941, 0.8278, 0.9719, 0.809, 0.9724, 0.7814, 0.9918, 0.7798, 0.9886, 0.8223, 0.9776, 0.8146, 0.9807, 0.7731, 0.9724, 0.7814, 0.9719, 0.809, 1.0, 0.7715, 0.9703, 0.7409, 0.9574, 0.75, 0.9807, 0.7731, 0.9918, 0.7798, 0.9679, 0.7562, 0.9703, 0.7409, 1.0, 0.7715, 0.9724, 0.7814, 0.9548, 0.7652, 0.9679, 0.7562, 0.9918, 0.7798, 0.9807, 0.7731, 0.9574, 0.75, 0.9548, 0.7652, 0.9724, 0.7814, 0.9703, 0.7409, 0.9338, 0.7289, 0.9274, 0.7403, 0.9574, 0.75, 0.9338, 0.7289, 0.9703, 0.7409, 0.9679, 0.7562, 0.9372, 0.7462, 0.9548, 0.7652, 0.9307, 0.7574, 0.9372, 0.7462, 0.9679, 0.7562, 0.9574, 0.75, 0.9274, 0.7403, 0.9307, 0.7574, 0.9548, 0.7652, 0.7862, 0.8794, 0.7587, 0.8452, 0.7509, 0.8548, 0.7714, 0.8816, 0.7587, 0.8452, 0.7862, 0.8794, 0.7735, 0.8888, 0.7524, 0.8613, 0.7587, 0.891, 0.7446, 0.8708, 0.7524, 0.8613, 0.7735, 0.8888, 0.7714, 0.8816, 0.7509, 0.8548, 0.7446, 0.8708, 0.7587, 0.891, 0.7587, 0.8452, 0.707, 0.8408, 0.7131, 0.8512, 0.7509, 0.8548, 0.7524, 0.8613, 0.7138, 0.8576, 0.707, 0.8408, 0.7587, 0.8452, 0.7446, 0.8708, 0.72, 0.8679, 0.7138, 0.8576, 0.7524, 0.8613, 0.7509, 0.8548, 0.7131, 0.8512, 0.72, 0.8679, 0.7446, 0.8708, 0.707, 0.8408, 0.6763, 0.8803, 0.6907, 0.8812, 0.7131, 0.8512, 0.7138, 0.8576, 0.6908, 0.8883, 0.6763, 0.8803, 0.707, 0.8408, 0.72, 0.8679, 0.7053, 0.8891, 0.6908, 0.8883, 0.7138, 0.8576, 0.7131, 0.8512, 0.6907, 0.8812, 0.7053, 0.8891, 0.72, 0.8679, 0.6763, 0.8803, 0.6817, 0.9339, 0.6952, 0.9242, 0.6907, 0.8812, 0.6908, 0.8883, 0.6954, 0.9324, 0.6817, 0.9339, 0.6763, 0.8803, 0.7053, 0.8891, 0.709, 0.9227, 0.6954, 0.9324, 0.6908, 0.8883, 0.6907, 0.8812, 0.6952, 0.9242, 0.709, 0.9227, 0.7053, 0.8891, 0.6817, 0.9339, 0.7296, 0.9829, 0.7316, 0.9637, 0.6952, 0.9242, 0.6954, 0.9324, 0.7327, 0.9729, 0.7296, 0.9829, 0.6817, 0.9339, 0.709, 0.9227, 0.7346, 0.9536, 0.7327, 0.9729, 0.6954, 0.9324, 0.6952, 0.9242, 0.7316, 0.9637, 0.7346, 0.9536, 0.709, 0.9227, 0.7296, 0.9829, 0.7839, 0.96, 0.7708, 0.9457, 0.7316, 0.9637, 0.7327, 0.9729, 0.7729, 0.9545, 0.7839, 0.96, 0.7296, 0.9829, 0.7346, 0.9536, 0.7598, 0.9402, 0.7729, 0.9545, 0.7327, 0.9729, 0.7316, 0.9637, 0.7708, 0.9457, 0.7598, 0.9402, 0.7346, 0.9536, 0.7839, 0.96, 0.7954, 0.918, 0.779, 0.9132, 0.7708, 0.9457, 0.7729, 0.9545, 0.7812, 0.9212, 0.7954, 0.918, 0.7839, 0.96, 0.7598, 0.9402, 0.7648, 0.9163, 0.7812, 0.9212, 0.7729, 0.9545, 0.7708, 0.9457, 0.779, 0.9132, 0.7648, 0.9163, 0.7598, 0.9402, 0.7954, 0.918, 0.7862, 0.8794, 0.7714, 0.8816, 0.779, 0.9132, 0.7862, 0.8794, 0.7954, 0.918, 0.7812, 0.9212, 0.7735, 0.8888, 0.7648, 0.9163, 0.7587, 0.891, 0.7735, 0.8888, 0.7812, 0.9212, 0.779, 0.9132, 0.7714, 0.8816, 0.7587, 0.891, 0.7648, 0.9163, 0.5599, 0.9808, 0.5846, 0.9444, 0.571, 0.9394, 0.5513, 0.9669, 0.5846, 0.9444, 0.5599, 0.9808, 0.5485, 0.9705, 0.5687, 0.9424, 0.54, 0.9567, 0.5552, 0.9374, 0.5687, 0.9424, 0.5485, 0.9705, 0.5513, 0.9669, 0.571, 0.9394, 0.5552, 0.9374, 0.54, 0.9567, 0.5846, 0.9444, 0.5726, 0.8925, 0.5627, 0.9015, 0.571, 0.9394, 0.5687, 0.9424, 0.5603, 0.9036, 0.5726, 0.8925, 0.5846, 0.9444, 0.5552, 0.9374, 0.5504, 0.9125, 0.5603, 0.9036, 0.5687, 0.9424, 0.571, 0.9394, 0.5627, 0.9015, 0.5504, 0.9125, 0.5552, 0.9374, 0.5726, 0.8925, 0.525, 0.8735, 0.5268, 0.8878, 0.5627, 0.9015, 0.5603, 0.9036, 0.5235, 0.8895, 0.525, 0.8735, 0.5726, 0.8925, 0.5504, 0.9125, 0.5254, 0.9039, 0.5235, 0.8895, 0.5603, 0.9036, 0.5627, 0.9015, 0.5268, 0.8878, 0.5254, 0.9039, 0.5504, 0.9125, 0.525, 0.8735, 0.4754, 0.893, 0.4869, 0.9036, 0.5268, 0.8878, 0.5235, 0.8895, 0.4827, 0.9058, 0.4754, 0.893, 0.525, 0.8735, 0.5254, 0.9039, 0.4943, 0.9164, 0.4827, 0.9058, 0.5235, 0.8895, 0.5268, 0.8878, 0.4869, 0.9036, 0.4943, 0.9164, 0.5254, 0.9039, 0.4754, 0.893, 0.443, 0.9524, 0.4601, 0.9494, 0.4869, 0.9036, 0.4827, 0.9058, 0.4553, 0.9526, 0.443, 0.9524, 0.4754, 0.893, 0.4943, 0.9164, 0.4724, 0.9496, 0.4553, 0.9526, 0.4827, 0.9058, 0.4869, 0.9036, 0.4601, 0.9494, 0.4724, 0.9496, 0.4943, 0.9164, 0.443, 0.9524, 0.4811, 0.9996, 0.4891, 0.9831, 0.4601, 0.9494, 0.4553, 0.9526, 0.4848, 0.9872, 0.4811, 0.9996, 0.443, 0.9524, 0.4724, 0.9496, 0.4928, 0.9707, 0.4848, 0.9872, 0.4553, 0.9526, 0.4601, 0.9494, 0.4891, 0.9831, 0.4928, 0.9707, 0.4724, 0.9496, 0.4811, 0.9996, 0.5252, 1.0, 0.5229, 0.9826, 0.4891, 0.9831, 0.4848, 0.9872, 0.5195, 0.9867, 0.5252, 1.0, 0.4811, 0.9996, 0.4928, 0.9707, 0.5173, 0.9694, 0.5195, 0.9867, 0.4848, 0.9872, 0.4891, 0.9831, 0.5229, 0.9826, 0.5173, 0.9694, 0.4928, 0.9707, 0.5252, 1.0, 0.5599, 0.9808, 0.5513, 0.9669, 0.5229, 0.9826, 0.5599, 0.9808, 0.5252, 1.0, 0.5195, 0.9867, 0.5485, 0.9705, 0.5173, 0.9694, 0.54, 0.9567, 0.5485, 0.9705, 0.5195, 0.9867, 0.5229, 0.9826, 0.5513, 0.9669, 0.54, 0.9567, 0.5173, 0.9694, 0.3052, 0.9385, 0.331, 0.9025, 0.3209, 0.8982, 0.3004, 0.9253, 0.331, 0.9025, 0.3052, 0.9385, 0.2917, 0.928, 0.3127, 0.9002, 0.2871, 0.9148, 0.3028, 0.8958, 0.3127, 0.9002, 0.2917, 0.928, 0.3004, 0.9253, 0.3209, 0.8982, 0.3028, 0.8958, 0.2871, 0.9148, 0.331, 0.9025, 0.3219, 0.8514, 0.3147, 0.8608, 0.3209, 0.8982, 0.3127, 0.9002, 0.3064, 0.8619, 0.3219, 0.8514, 0.331, 0.9025, 0.3028, 0.8958, 0.2993, 0.8713, 0.3064, 0.8619, 0.3127, 0.9002, 0.3209, 0.8982, 0.3147, 0.8608, 0.2993, 0.8713, 0.3028, 0.8958, 0.3219, 0.8514, 0.2765, 0.8329, 0.2804, 0.8474, 0.3147, 0.8608, 0.3064, 0.8619, 0.2714, 0.8482, 0.2765, 0.8329, 0.3219, 0.8514, 0.2993, 0.8713, 0.2754, 0.8629, 0.2714, 0.8482, 0.3064, 0.8619, 0.3147, 0.8608, 0.2804, 0.8474, 0.2754, 0.8629, 0.2993, 0.8713, 0.2765, 0.8329, 0.2274, 0.8524, 0.2408, 0.8633, 0.2804, 0.8474, 0.2714, 0.8482, 0.2309, 0.8645, 0.2274, 0.8524, 0.2765, 0.8329, 0.2754, 0.8629, 0.2445, 0.8754, 0.2309, 0.8645, 0.2714, 0.8482, 0.2804, 0.8474, 0.2408, 0.8633, 0.2445, 0.8754, 0.2754, 0.8629, 0.2274, 0.8524, 0.1929, 0.9111, 0.2125, 0.9086, 0.2408, 0.8633, 0.2309, 0.8645, 0.2019, 0.9108, 0.1929, 0.9111, 0.2274, 0.8524, 0.2445, 0.8754, 0.2217, 0.9082, 0.2019, 0.9108, 0.2309, 0.8645, 0.2408, 0.8633, 0.2125, 0.9086, 0.2217, 0.9082, 0.2445, 0.8754, 0.1929, 0.9111, 0.2276, 0.9575, 0.2391, 0.9417, 0.2125, 0.9086, 0.2019, 0.9108, 0.2289, 0.9447, 0.2276, 0.9575, 0.1929, 0.9111, 0.2217, 0.9082, 0.2405, 0.9289, 0.2289, 0.9447, 0.2019, 0.9108, 0.2125, 0.9086, 0.2391, 0.9417, 0.2405, 0.9289, 0.2217, 0.9082, 0.2276, 0.9575, 0.2705, 0.9577, 0.272, 0.941, 0.2391, 0.9417, 0.2289, 0.9447, 0.2627, 0.9441, 0.2705, 0.9577, 0.2276, 0.9575, 0.2405, 0.9289, 0.2644, 0.9275, 0.2627, 0.9441, 0.2289, 0.9447, 0.2391, 0.9417, 0.272, 0.941, 0.2644, 0.9275, 0.2405, 0.9289, 0.2705, 0.9577, 0.3052, 0.9385, 0.3004, 0.9253, 0.272, 0.941, 0.3052, 0.9385, 0.2705, 0.9577, 0.2627, 0.9441, 0.2917, 0.928, 0.2644, 0.9275, 0.2871, 0.9148, 0.2917, 0.928, 0.2627, 0.9441, 0.272, 0.941, 0.3004, 0.9253, 0.2871, 0.9148, 0.2644, 0.9275, 0.07033, 0.7497, 0.02849, 0.755, 0.0417, 0.7642, 0.07406, 0.7608, 0.02849, 0.755, 0.07033, 0.7497, 0.06327, 0.7672, 0.03013, 0.7706, 0.06713, 0.7782, 0.04348, 0.7797, 0.03013, 0.7706, 0.06327, 0.7672, 0.07406, 0.7608, 0.0417, 0.7642, 0.04348, 0.7797, 0.06713, 0.7782, 0.02849, 0.755, 0.0, 0.7958, 0.02062, 0.7937, 0.0417, 0.7642, 0.03013, 0.7706, 0.008536, 0.8009, 0.0, 0.7958, 0.02849, 0.755, 0.04348, 0.7797, 0.0293, 0.7987, 0.008536, 0.8009, 0.03013, 0.7706, 0.0417, 0.7642, 0.02062, 0.7937, 0.0293, 0.7987, 0.04348, 0.7797, 0.0, 0.7958, 0.01891, 0.8416, 0.03537, 0.8277, 0.02062, 0.7937, 0.008536, 0.8009, 0.02364, 0.8357, 0.01891, 0.8416, 0.0, 0.7958, 0.0293, 0.7987, 0.04024, 0.8218, 0.02364, 0.8357, 0.008536, 0.8009, 0.02062, 0.7937, 0.03537, 0.8277, 0.04024, 0.8218, 0.0293, 0.7987, 0.01891, 0.8416, 0.0669, 0.8642, 0.07398, 0.8458, 0.03537, 0.8277, 0.02364, 0.8357, 0.06318, 0.8542, 0.0669, 0.8642, 0.01891, 0.8416, 0.04024, 0.8218, 0.07039, 0.8357, 0.06318, 0.8542, 0.02364, 0.8357, 0.03537, 0.8277, 0.07398, 0.8458, 0.07039, 0.8357, 0.04024, 0.8218, 0.0669, 0.8642, 0.1306, 0.8487, 0.1242, 0.8352, 0.07398, 0.8458, 0.06318, 0.8542, 0.1146, 0.8435, 0.1306, 0.8487, 0.0669, 0.8642, 0.07039, 0.8357, 0.1084, 0.8299, 0.1146, 0.8435, 0.06318, 0.8542, 0.07398, 0.8458, 0.1242, 0.8352, 0.1084, 0.8299, 0.07039, 0.8357, 0.1306, 0.8487, 0.1366, 0.7923, 0.1274, 0.7937, 0.1242, 0.8352, 0.1146, 0.8435, 0.1179, 0.8009, 0.1366, 0.7923, 0.1306, 0.8487, 0.1084, 0.8299, 0.1089, 0.8022, 0.1179, 0.8009, 0.1146, 0.8435, 0.1242, 0.8352, 0.1274, 0.7937, 0.1089, 0.8022, 0.1084, 0.8299, 0.1366, 0.7923, 0.1069, 0.7617, 0.1041, 0.7706, 0.1274, 0.7937, 0.1179, 0.8009, 0.094, 0.7772, 0.1069, 0.7617, 0.1366, 0.7923, 0.1089, 0.8022, 0.09129, 0.786, 0.094, 0.7772, 0.1179, 0.8009, 0.1274, 0.7937, 0.1041, 0.7706, 0.09129, 0.786, 0.1089, 0.8022, 0.1069, 0.7617, 0.07033, 0.7497, 0.07406, 0.7608, 0.1041, 0.7706, 0.07033, 0.7497, 0.1069, 0.7617, 0.094, 0.7772, 0.06327, 0.7672, 0.09129, 0.786, 0.06713, 0.7782, 0.06327, 0.7672, 0.094, 0.7772, 0.1041, 0.7706, 0.07406, 0.7608, 0.06713, 0.7782, 0.09129, 0.786, 0.5113, 0.44, 0.5972, 0.4503, 0.6004, 0.437, 0.5156, 0.4268, 0.5972, 0.4503, 0.5113, 0.44, 0.5156, 0.4255, 0.6025, 0.4359, 0.5199, 0.4123, 0.6057, 0.4226, 0.6025, 0.4359, 0.5156, 0.4255, 0.5156, 0.4268, 0.6004, 0.437, 0.6057, 0.4226, 0.5199, 0.4123, 0.5972, 0.4503, 0.6643, 0.4832, 0.6704, 0.4711, 0.6004, 0.437, 0.6025, 0.4359, 0.6743, 0.471, 0.6643, 0.4832, 0.5972, 0.4503, 0.6057, 0.4226, 0.6803, 0.4589, 0.6743, 0.471, 0.6025, 0.4359, 0.6004, 0.437, 0.6704, 0.4711, 0.6803, 0.4589, 0.6057, 0.4226, 0.6643, 0.4832, 0.7248, 0.5305, 0.7321, 0.5194, 0.6704, 0.4711, 0.6743, 0.471, 0.7376, 0.5204, 0.7248, 0.5305, 0.6643, 0.4832, 0.6803, 0.4589, 0.7449, 0.5092, 0.7376, 0.5204, 0.6743, 0.471, 0.6704, 0.4711, 0.7321, 0.5194, 0.7449, 0.5092, 0.6803, 0.4589, 0.7248, 0.5305, 0.7726, 0.5796, 0.7811, 0.5698, 0.7321, 0.5194, 0.7376, 0.5204, 0.7879, 0.5721, 0.7726, 0.5796, 0.7248, 0.5305, 0.7449, 0.5092, 0.7963, 0.5623, 0.7879, 0.5721, 0.7376, 0.5204, 0.7321, 0.5194, 0.7811, 0.5698, 0.7963, 0.5623, 0.7449, 0.5092, 0.7726, 0.5796, 0.7936, 0.6119, 0.8048, 0.6097, 0.7811, 0.5698, 0.7879, 0.5721, 0.8121, 0.613, 0.7936, 0.6119, 0.7726, 0.5796, 0.7963, 0.5623, 0.8231, 0.6109, 0.8121, 0.613, 0.7879, 0.5721, 0.7811, 0.5698, 0.8048, 0.6097, 0.8231, 0.6109, 0.7963, 0.5623, 0.7936, 0.6119, 0.7903, 0.6198, 0.7943, 0.6303, 0.8048, 0.6097, 0.8121, 0.613, 0.8013, 0.6341, 0.7903, 0.6198, 0.7936, 0.6119, 0.8231, 0.6109, 0.8053, 0.6445, 0.8013, 0.6341, 0.8121, 0.613, 0.8048, 0.6097, 0.7943, 0.6303, 0.8053, 0.6445, 0.8231, 0.6109, 0.7903, 0.6198, 0.7565, 0.6164, 0.7508, 0.6287, 0.7943, 0.6303, 0.8013, 0.6341, 0.7569, 0.6324, 0.7565, 0.6164, 0.7903, 0.6198, 0.8053, 0.6445, 0.7512, 0.6447, 0.7569, 0.6324, 0.8013, 0.6341, 0.7943, 0.6303, 0.7508, 0.6287, 0.7512, 0.6447, 0.8053, 0.6445, 0.7565, 0.6164, 0.6934, 0.5963, 0.6853, 0.6081, 0.7508, 0.6287, 0.7569, 0.6324, 0.6901, 0.6113, 0.6934, 0.5963, 0.7565, 0.6164, 0.7512, 0.6447, 0.6819, 0.623, 0.6901, 0.6113, 0.7569, 0.6324, 0.7508, 0.6287, 0.6853, 0.6081, 0.6819, 0.623, 0.7512, 0.6447, 0.6934, 0.5963, 0.6249, 0.5619, 0.6149, 0.5726, 0.6853, 0.6081, 0.6901, 0.6113, 0.6179, 0.575, 0.6249, 0.5619, 0.6934, 0.5963, 0.6819, 0.623, 0.6078, 0.5856, 0.6179, 0.575, 0.6901, 0.6113, 0.6853, 0.6081, 0.6149, 0.5726, 0.6078, 0.5856, 0.6819, 0.623, 0.6249, 0.5619, 0.5671, 0.51, 0.5544, 0.5181, 0.6149, 0.5726, 0.6179, 0.575, 0.5555, 0.5186, 0.5671, 0.51, 0.6249, 0.5619, 0.6078, 0.5856, 0.5428, 0.5267, 0.5555, 0.5186, 0.6179, 0.575, 0.6149, 0.5726, 0.5544, 0.5181, 0.5428, 0.5267, 0.6078, 0.5856, 0.5671, 0.51, 0.5268, 0.4197, 0.5147, 0.4288, 0.5544, 0.5181, 0.5555, 0.5186, 0.5147, 0.4272, 0.5268, 0.4197, 0.5671, 0.51, 0.5428, 0.5267, 0.5026, 0.4364, 0.5147, 0.4272, 0.5555, 0.5186, 0.5544, 0.5181, 0.5147, 0.4288, 0.5026, 0.4364, 0.5428, 0.5267, 0.508, 0.439, 0.5783, 0.4883, 0.5881, 0.4781, 0.5187, 0.4295, 0.5783, 0.4883, 0.508, 0.439, 0.5186, 0.4283, 0.5897, 0.4781, 0.5292, 0.4187, 0.5995, 0.468, 0.5897, 0.4781, 0.5186, 0.4283, 0.5187, 0.4295, 0.5881, 0.4781, 0.5995, 0.468, 0.5292, 0.4187, 0.5783, 0.4883, 0.621, 0.5486, 0.6326, 0.5408, 0.5881, 0.4781, 0.5897, 0.4781, 0.6354, 0.5425, 0.621, 0.5486, 0.5783, 0.4883, 0.5995, 0.468, 0.647, 0.5347, 0.6354, 0.5425, 0.5897, 0.4781, 0.5881, 0.4781, 0.6326, 0.5408, 0.647, 0.5347, 0.5995, 0.468, 0.621, 0.5486, 0.6508, 0.6184, 0.6631, 0.6121, 0.6326, 0.5408, 0.6354, 0.5425, 0.6666, 0.6155, 0.6508, 0.6184, 0.621, 0.5486, 0.647, 0.5347, 0.6789, 0.6091, 0.6666, 0.6155, 0.6354, 0.5425, 0.6326, 0.5408, 0.6631, 0.6121, 0.6789, 0.6091, 0.647, 0.5347, 0.6508, 0.6184, 0.6686, 0.6838, 0.6812, 0.6793, 0.6631, 0.6121, 0.6666, 0.6155, 0.6852, 0.6844, 0.6686, 0.6838, 0.6508, 0.6184, 0.6789, 0.6091, 0.6979, 0.6797, 0.6852, 0.6844, 0.6666, 0.6155, 0.6631, 0.6121, 0.6812, 0.6793, 0.6979, 0.6797, 0.6789, 0.6091, 0.6686, 0.6838, 0.6711, 0.722, 0.6823, 0.7254, 0.6812, 0.6793, 0.6852, 0.6844, 0.6863, 0.7316, 0.6711, 0.722, 0.6686, 0.6838, 0.6979, 0.6797, 0.6975, 0.7349, 0.6863, 0.7316, 0.6852, 0.6844, 0.6812, 0.6793, 0.6823, 0.7254, 0.6975, 0.7349, 0.6979, 0.6797, 0.6711, 0.722, 0.6643, 0.7274, 0.663, 0.7385, 0.6823, 0.7254, 0.6863, 0.7316, 0.6666, 0.745, 0.6643, 0.7274, 0.6711, 0.722, 0.6975, 0.7349, 0.6652, 0.7561, 0.6666, 0.745, 0.6863, 0.7316, 0.6823, 0.7254, 0.663, 0.7385, 0.6652, 0.7561, 0.6975, 0.7349, 0.6643, 0.7274, 0.6363, 0.7085, 0.6256, 0.7167, 0.663, 0.7385, 0.6666, 0.745, 0.6284, 0.7228, 0.6363, 0.7085, 0.6643, 0.7274, 0.6652, 0.7561, 0.6177, 0.7309, 0.6284, 0.7228, 0.6666, 0.745, 0.663, 0.7385, 0.6256, 0.7167, 0.6177, 0.7309, 0.6652, 0.7561, 0.6363, 0.7085, 0.5908, 0.6614, 0.5783, 0.6679, 0.6256, 0.7167, 0.6284, 0.7228, 0.5801, 0.6729, 0.5908, 0.6614, 0.6363, 0.7085, 0.6177, 0.7309, 0.5676, 0.6794, 0.5801, 0.6729, 0.6284, 0.7228, 0.6256, 0.7167, 0.5783, 0.6679, 0.5676, 0.6794, 0.6177, 0.7309, 0.5908, 0.6614, 0.5476, 0.5991, 0.5339, 0.6039, 0.5783, 0.6679, 0.5801, 0.6729, 0.5346, 0.6073, 0.5476, 0.5991, 0.5908, 0.6614, 0.5676, 0.6794, 0.5209, 0.6119, 0.5346, 0.6073, 0.5801, 0.6729, 0.5783, 0.6679, 0.5339, 0.6039, 0.5209, 0.6119, 0.5676, 0.6794, 0.5476, 0.5991, 0.5224, 0.5265, 0.5077, 0.5277, 0.5339, 0.6039, 0.5346, 0.6073, 0.5076, 0.5286, 0.5224, 0.5265, 0.5476, 0.5991, 0.5209, 0.6119, 0.4929, 0.5298, 0.5076, 0.5286, 0.5346, 0.6073, 0.5339, 0.6039, 0.5077, 0.5277, 0.4929, 0.5298, 0.5209, 0.6119, 0.5224, 0.5265, 0.5317, 0.4285, 0.5169, 0.4309, 0.5077, 0.5277, 0.5076, 0.5286, 0.517, 0.4294, 0.5317, 0.4285, 0.5224, 0.5265, 0.4929, 0.5298, 0.5022, 0.4318, 0.517, 0.4294, 0.5076, 0.5286, 0.5077, 0.5277, 0.5169, 0.4309, 0.5022, 0.4318, 0.4929, 0.5298, 0.4796, 0.4469, 0.515, 0.5238, 0.5294, 0.5198, 0.4945, 0.4437, 0.515, 0.5238, 0.4796, 0.4469, 0.4936, 0.4428, 0.5294, 0.5207, 0.5084, 0.4397, 0.5438, 0.5166, 0.5294, 0.5207, 0.4936, 0.4428, 0.4945, 0.4437, 0.5294, 0.5198, 0.5438, 0.5166, 0.5084, 0.4397, 0.515, 0.5238, 0.5209, 0.5969, 0.5357, 0.5958, 0.5294, 0.5198, 0.5294, 0.5207, 0.5358, 0.5988, 0.5209, 0.5969, 0.515, 0.5238, 0.5438, 0.5166, 0.5506, 0.5976, 0.5358, 0.5988, 0.5294, 0.5207, 0.5294, 0.5198, 0.5357, 0.5958, 0.5506, 0.5976, 0.5438, 0.5166, 0.5209, 0.5969, 0.5107, 0.6718, 0.5253, 0.6723, 0.5357, 0.5958, 0.5358, 0.5988, 0.5252, 0.6772, 0.5107, 0.6718, 0.5209, 0.5969, 0.5506, 0.5976, 0.5398, 0.6776, 0.5252, 0.6772, 0.5358, 0.5988, 0.5357, 0.5958, 0.5253, 0.6723, 0.5398, 0.6776, 0.5506, 0.5976, 0.5107, 0.6718, 0.4925, 0.7371, 0.5065, 0.7393, 0.5253, 0.6723, 0.5252, 0.6772, 0.5059, 0.7458, 0.4925, 0.7371, 0.5107, 0.6718, 0.5398, 0.6776, 0.5199, 0.748, 0.5059, 0.7458, 0.5252, 0.6772, 0.5253, 0.6723, 0.5065, 0.7393, 0.5199, 0.748, 0.5398, 0.6776, 0.4925, 0.7371, 0.475, 0.7714, 0.4837, 0.7797, 0.5065, 0.7393, 0.5059, 0.7458, 0.4825, 0.7872, 0.475, 0.7714, 0.4925, 0.7371, 0.5199, 0.748, 0.4912, 0.7955, 0.4825, 0.7872, 0.5059, 0.7458, 0.5065, 0.7393, 0.4837, 0.7797, 0.4912, 0.7955, 0.5199, 0.748, 0.475, 0.7714, 0.4663, 0.7727, 0.4602, 0.7816, 0.4837, 0.7797, 0.4825, 0.7872, 0.4585, 0.7891, 0.4663, 0.7727, 0.475, 0.7714, 0.4912, 0.7955, 0.4524, 0.798, 0.4585, 0.7891, 0.4825, 0.7872, 0.4837, 0.7797, 0.4602, 0.7816, 0.4524, 0.798, 0.4912, 0.7955, 0.4663, 0.7727, 0.4518, 0.7427, 0.439, 0.7445, 0.4602, 0.7816, 0.4585, 0.7891, 0.4369, 0.7512, 0.4518, 0.7427, 0.4663, 0.7727, 0.4524, 0.798, 0.4242, 0.7529, 0.4369, 0.7512, 0.4585, 0.7891, 0.4602, 0.7816, 0.439, 0.7445, 0.4242, 0.7529, 0.4524, 0.798, 0.4518, 0.7427, 0.4367, 0.6796, 0.4232, 0.6791, 0.439, 0.7445, 0.4369, 0.7512, 0.4208, 0.6845, 0.4367, 0.6796, 0.4518, 0.7427, 0.4242, 0.7529, 0.4074, 0.6838, 0.4208, 0.6845, 0.4369, 0.7512, 0.439, 0.7445, 0.4232, 0.6791, 0.4074, 0.6838, 0.4242, 0.7529, 0.4367, 0.6796, 0.4313, 0.6047, 0.4178, 0.602, 0.4232, 0.6791, 0.4208, 0.6845, 0.4152, 0.6054, 0.4313, 0.6047, 0.4367, 0.6796, 0.4074, 0.6838, 0.4017, 0.6027, 0.4152, 0.6054, 0.4208, 0.6845, 0.4232, 0.6791, 0.4178, 0.602, 0.4017, 0.6027, 0.4074, 0.6838, 0.4313, 0.6047, 0.4469, 0.5295, 0.4343, 0.5233, 0.4178, 0.602, 0.4152, 0.6054, 0.4323, 0.5242, 0.4469, 0.5295, 0.4313, 0.6047, 0.4017, 0.6027, 0.4197, 0.518, 0.4323, 0.5242, 0.4152, 0.6054, 0.4178, 0.602, 0.4343, 0.5233, 0.4197, 0.518, 0.4017, 0.6027, 0.4469, 0.5295, 0.5055, 0.4493, 0.4922, 0.444, 0.4343, 0.5233, 0.4323, 0.5242, 0.4916, 0.443, 0.5055, 0.4493, 0.4469, 0.5295, 0.4197, 0.518, 0.4783, 0.4377, 0.4916, 0.443, 0.4323, 0.5242, 0.4343, 0.5233, 0.4922, 0.444, 0.4783, 0.4377, 0.4197, 0.518, 0.462, 0.4414, 0.4469, 0.5244, 0.4618, 0.5288, 0.4766, 0.4468, 0.4469, 0.5244, 0.462, 0.4414, 0.4752, 0.4457, 0.46, 0.5298, 0.4899, 0.4511, 0.4749, 0.5342, 0.46, 0.5298, 0.4752, 0.4457, 0.4766, 0.4468, 0.4618, 0.5288, 0.4749, 0.5342, 0.4899, 0.4511, 0.4469, 0.5244, 0.4098, 0.5881, 0.4233, 0.5952, 0.4618, 0.5288, 0.46, 0.5298, 0.4204, 0.5979, 0.4098, 0.5881, 0.4469, 0.5244, 0.4749, 0.5342, 0.4339, 0.605, 0.4204, 0.5979, 0.46, 0.5298, 0.4618, 0.5288, 0.4233, 0.5952, 0.4339, 0.605, 0.4749, 0.5342, 0.4098, 0.5881, 0.3583, 0.6446, 0.3707, 0.6528, 0.4233, 0.5952, 0.4204, 0.5979, 0.3666, 0.657, 0.3583, 0.6446, 0.4098, 0.5881, 0.4339, 0.605, 0.379, 0.6652, 0.3666, 0.657, 0.4204, 0.5979, 0.4233, 0.5952, 0.3707, 0.6528, 0.379, 0.6652, 0.4339, 0.605, 0.3583, 0.6446, 0.3056, 0.6886, 0.3166, 0.698, 0.3707, 0.6528, 0.3666, 0.657, 0.3111, 0.7033, 0.3056, 0.6886, 0.3583, 0.6446, 0.379, 0.6652, 0.3221, 0.7126, 0.3111, 0.7033, 0.3666, 0.657, 0.3707, 0.6528, 0.3166, 0.698, 0.3221, 0.7126, 0.379, 0.6652, 0.3056, 0.6886, 0.2715, 0.7074, 0.2745, 0.7189, 0.3166, 0.698, 0.3111, 0.7033, 0.268, 0.7247, 0.2715, 0.7074, 0.3056, 0.6886, 0.3221, 0.7126, 0.2711, 0.7362, 0.268, 0.7247, 0.3111, 0.7033, 0.3166, 0.698, 0.2745, 0.7189, 0.2711, 0.7362, 0.3221, 0.7126, 0.2715, 0.7074, 0.2636, 0.7037, 0.254, 0.7077, 0.2745, 0.7189, 0.268, 0.7247, 0.247, 0.7132, 0.2636, 0.7037, 0.2715, 0.7074, 0.2711, 0.7362, 0.2375, 0.7171, 0.247, 0.7132, 0.268, 0.7247, 0.2745, 0.7189, 0.254, 0.7077, 0.2375, 0.7171, 0.2711, 0.7362, 0.2636, 0.7037, 0.2688, 0.671, 0.2579, 0.6654, 0.254, 0.7077, 0.247, 0.7132, 0.251, 0.67, 0.2688, 0.671, 0.2636, 0.7037, 0.2375, 0.7171, 0.2401, 0.6644, 0.251, 0.67, 0.247, 0.7132, 0.254, 0.7077, 0.2579, 0.6654, 0.2401, 0.6644, 0.2375, 0.7171, 0.2688, 0.671, 0.2925, 0.6105, 0.2823, 0.6026, 0.2579, 0.6654, 0.251, 0.67, 0.276, 0.6059, 0.2925, 0.6105, 0.2688, 0.671, 0.2401, 0.6644, 0.2659, 0.598, 0.276, 0.6059, 0.251, 0.67, 0.2579, 0.6654, 0.2823, 0.6026, 0.2659, 0.598, 0.2401, 0.6644, 0.2925, 0.6105, 0.3311, 0.5456, 0.3221, 0.5358, 0.2823, 0.6026, 0.276, 0.6059, 0.3167, 0.5375, 0.3311, 0.5456, 0.2925, 0.6105, 0.2659, 0.598, 0.3077, 0.5277, 0.3167, 0.5375, 0.276, 0.6059, 0.2823, 0.6026, 0.3221, 0.5358, 0.3077, 0.5277, 0.2659, 0.598, 0.3311, 0.5456, 0.3872, 0.4919, 0.381, 0.4798, 0.3221, 0.5358, 0.3167, 0.5375, 0.3775, 0.4796, 0.3872, 0.4919, 0.3311, 0.5456, 0.3077, 0.5277, 0.3713, 0.4674, 0.3775, 0.4796, 0.3167, 0.5375, 0.3221, 0.5358, 0.381, 0.4798, 0.3713, 0.4674, 0.3077, 0.5277, 0.3872, 0.4919, 0.482, 0.4575, 0.4746, 0.4458, 0.381, 0.4798, 0.3775, 0.4796, 0.4735, 0.4448, 0.482, 0.4575, 0.3872, 0.4919, 0.3713, 0.4674, 0.4661, 0.4331, 0.4735, 0.4448, 0.3775, 0.4796, 0.381, 0.4798, 0.4746, 0.4458, 0.4661, 0.4331, 0.3713, 0.4674, 0.4455, 0.4291, 0.395, 0.4976, 0.407, 0.5078, 0.4569, 0.4401, 0.395, 0.4976, 0.4455, 0.4291, 0.4549, 0.4387, 0.4038, 0.5081, 0.4663, 0.4497, 0.4159, 0.5183, 0.4038, 0.5081, 0.4549, 0.4387, 0.4569, 0.4401, 0.407, 0.5078, 0.4159, 0.5183, 0.4663, 0.4497, 0.395, 0.4976, 0.3333, 0.5394, 0.3428, 0.5514, 0.407, 0.5078, 0.4038, 0.5081, 0.338, 0.5528, 0.3333, 0.5394, 0.395, 0.4976, 0.4159, 0.5183, 0.3475, 0.5648, 0.338, 0.5528, 0.4038, 0.5081, 0.407, 0.5078, 0.3428, 0.5514, 0.3475, 0.5648, 0.4159, 0.5183, 0.3333, 0.5394, 0.2619, 0.5685, 0.2699, 0.5812, 0.3428, 0.5514, 0.338, 0.5528, 0.2632, 0.5833, 0.2619, 0.5685, 0.3333, 0.5394, 0.3475, 0.5648, 0.2714, 0.5959, 0.2632, 0.5833, 0.338, 0.5528, 0.3428, 0.5514, 0.2699, 0.5812, 0.2714, 0.5959, 0.3475, 0.5648, 0.2619, 0.5685, 0.1949, 0.586, 0.2012, 0.599, 0.2699, 0.5812, 0.2632, 0.5833, 0.1928, 0.6016, 0.1949, 0.586, 0.2619, 0.5685, 0.2714, 0.5959, 0.1991, 0.6146, 0.1928, 0.6016, 0.2632, 0.5833, 0.2699, 0.5812, 0.2012, 0.599, 0.1991, 0.6146, 0.2714, 0.5959, 0.1949, 0.586, 0.1559, 0.5886, 0.154, 0.6001, 0.2012, 0.599, 0.1928, 0.6016, 0.1444, 0.6027, 0.1559, 0.5886, 0.1949, 0.586, 0.1991, 0.6146, 0.1427, 0.6143, 0.1444, 0.6027, 0.1928, 0.6016, 0.2012, 0.599, 0.154, 0.6001, 0.1427, 0.6143, 0.1991, 0.6146, 0.1559, 0.5886, 0.1504, 0.5819, 0.1405, 0.5813, 0.154, 0.6001, 0.1444, 0.6027, 0.1307, 0.5835, 0.1504, 0.5819, 0.1559, 0.5886, 0.1427, 0.6143, 0.121, 0.5829, 0.1307, 0.5835, 0.1444, 0.6027, 0.154, 0.6001, 0.1405, 0.5813, 0.121, 0.5829, 0.1427, 0.6143, 0.1504, 0.5819, 0.1696, 0.5546, 0.1628, 0.5448, 0.1405, 0.5813, 0.1307, 0.5835, 0.1534, 0.5463, 0.1696, 0.5546, 0.1504, 0.5819, 0.121, 0.5829, 0.1467, 0.5365, 0.1534, 0.5463, 0.1307, 0.5835, 0.1405, 0.5813, 0.1628, 0.5448, 0.1467, 0.5365, 0.121, 0.5829, 0.1696, 0.5546, 0.2177, 0.5101, 0.2126, 0.4986, 0.1628, 0.5448, 0.1534, 0.5463, 0.2043, 0.4991, 0.2177, 0.5101, 0.1696, 0.5546, 0.1467, 0.5365, 0.1993, 0.4876, 0.2043, 0.4991, 0.1534, 0.5463, 0.1628, 0.5448, 0.2126, 0.4986, 0.1993, 0.4876, 0.1467, 0.5365, 0.2177, 0.5101, 0.2813, 0.4679, 0.278, 0.4552, 0.2126, 0.4986, 0.2043, 0.4991, 0.2713, 0.4546, 0.2813, 0.4679, 0.2177, 0.5101, 0.1993, 0.4876, 0.2681, 0.4419, 0.2713, 0.4546, 0.2043, 0.4991, 0.2126, 0.4986, 0.278, 0.4552, 0.2681, 0.4419, 0.1993, 0.4876, 0.2813, 0.4679, 0.3556, 0.4432, 0.3559, 0.4295, 0.278, 0.4552, 0.2713, 0.4546, 0.3518, 0.4281, 0.3556, 0.4432, 0.2813, 0.4679, 0.2681, 0.4419, 0.3521, 0.4144, 0.3518, 0.4281, 0.2713, 0.4546, 0.278, 0.4552, 0.3559, 0.4295, 0.3521, 0.4144, 0.2681, 0.4419, 0.3556, 0.4432, 0.4563, 0.4522, 0.4554, 0.4384, 0.3559, 0.4295, 0.3518, 0.4281, 0.4538, 0.4372, 0.4563, 0.4522, 0.3556, 0.4432, 0.3521, 0.4144, 0.4529, 0.4234, 0.4538, 0.4372, 0.3518, 0.4281, 0.3559, 0.4295, 0.4554, 0.4384, 0.4529, 0.4234, 0.3521, 0.4144, 0.5306, 0.1421, 0.6047, 0.1659, 0.6049, 0.1776, 0.5299, 0.1535, 0.6047, 0.1659, 0.5306, 0.1421, 0.5294, 0.1615, 0.6027, 0.185, 0.5287, 0.173, 0.6029, 0.1968, 0.6027, 0.185, 0.5294, 0.1615, 0.5299, 0.1535, 0.6049, 0.1776, 0.6029, 0.1968, 0.5287, 0.173, 0.6047, 0.1659, 0.672, 0.1536, 0.6763, 0.165, 0.6049, 0.1776, 0.6027, 0.185, 0.6726, 0.1727, 0.672, 0.1536, 0.6047, 0.1659, 0.6029, 0.1968, 0.6768, 0.1841, 0.6726, 0.1727, 0.6027, 0.185, 0.6049, 0.1776, 0.6763, 0.165, 0.6768, 0.1841, 0.6029, 0.1968, 0.672, 0.1536, 0.7388, 0.1421, 0.7425, 0.1535, 0.6763, 0.165, 0.6726, 0.1727, 0.7374, 0.1614, 0.7388, 0.1421, 0.672, 0.1536, 0.6768, 0.1841, 0.7411, 0.1729, 0.7374, 0.1614, 0.6726, 0.1727, 0.6763, 0.165, 0.7425, 0.1535, 0.7411, 0.1729, 0.6768, 0.1841, 0.7388, 0.1421, 0.7933, 0.1419, 0.7966, 0.1533, 0.7425, 0.1535, 0.7374, 0.1614, 0.7904, 0.1613, 0.7933, 0.1419, 0.7388, 0.1421, 0.7411, 0.1729, 0.7936, 0.1728, 0.7904, 0.1613, 0.7374, 0.1614, 0.7425, 0.1535, 0.7966, 0.1533, 0.7936, 0.1728, 0.7411, 0.1729, 0.7933, 0.1419, 0.8138, 0.1456, 0.8275, 0.1526, 0.7966, 0.1533, 0.7904, 0.1613, 0.8208, 0.1604, 0.8138, 0.1456, 0.7933, 0.1419, 0.7936, 0.1728, 0.8345, 0.1675, 0.8208, 0.1604, 0.7904, 0.1613, 0.7966, 0.1533, 0.8275, 0.1526, 0.8345, 0.1675, 0.7936, 0.1728, 0.8138, 0.1456, 0.8112, 0.1504, 0.8278, 0.1397, 0.8275, 0.1526, 0.8208, 0.1604, 0.8212, 0.1476, 0.8112, 0.1504, 0.8138, 0.1456, 0.8345, 0.1675, 0.8378, 0.137, 0.8212, 0.1476, 0.8208, 0.1604, 0.8275, 0.1526, 0.8278, 0.1397, 0.8378, 0.137, 0.8345, 0.1675, 0.8112, 0.1504, 0.7865, 0.1322, 0.7971, 0.1145, 0.8278, 0.1397, 0.8212, 0.1476, 0.7912, 0.123, 0.7865, 0.1322, 0.8112, 0.1504, 0.8378, 0.137, 0.8017, 0.1054, 0.7912, 0.123, 0.8212, 0.1476, 0.8278, 0.1397, 0.7971, 0.1145, 0.8017, 0.1054, 0.8378, 0.137, 0.7865, 0.1322, 0.7357, 0.1085, 0.7419, 0.08898, 0.7971, 0.1145, 0.7912, 0.123, 0.7373, 0.09801, 0.7357, 0.1085, 0.7865, 0.1322, 0.8017, 0.1054, 0.7435, 0.07855, 0.7373, 0.09801, 0.7912, 0.123, 0.7971, 0.1145, 0.7419, 0.08898, 0.7435, 0.07855, 0.8017, 0.1054, 0.7357, 0.1085, 0.6728, 0.1008, 0.6735, 0.08064, 0.7419, 0.08898, 0.7373, 0.09801, 0.6702, 0.08983, 0.6728, 0.1008, 0.7357, 0.1085, 0.7435, 0.07855, 0.6709, 0.06981, 0.6702, 0.08983, 0.7373, 0.09801, 0.7419, 0.08898, 0.6735, 0.08064, 0.6709, 0.06981, 0.7435, 0.07855, 0.6728, 0.1008, 0.6061, 0.1192, 0.6013, 0.1006, 0.6735, 0.08064, 0.6702, 0.08983, 0.5988, 0.1095, 0.6061, 0.1192, 0.6728, 0.1008, 0.6709, 0.06981, 0.594, 0.09099, 0.5988, 0.1095, 0.6702, 0.08983, 0.6735, 0.08064, 0.6013, 0.1006, 0.594, 0.09099, 0.6709, 0.06981, 0.6061, 0.1192, 0.536, 0.1695, 0.5304, 0.1514, 0.6013, 0.1006, 0.5988, 0.1095, 0.5295, 0.1592, 0.536, 0.1695, 0.6061, 0.1192, 0.594, 0.09099, 0.5239, 0.1412, 0.5295, 0.1592, 0.5988, 0.1095, 0.6013, 0.1006, 0.5304, 0.1514, 0.5239, 0.1412, 0.594, 0.09099, 0.5002, 0.02914, 0.5093, 0.0303, 0.5197, 0.02554, 0.5028, 0.02051, 0.5093, 0.0303, 0.5002, 0.02914, 0.5023, 0.008843, 0.5197, 0.014, 0.5048, 0.00035, 0.5301, 0.009371, 0.5197, 0.014, 0.5023, 0.008843, 0.5028, 0.02051, 0.5197, 0.02554, 0.5301, 0.009371, 0.5048, 0.00035, 0.5093, 0.0303, 0.5165, 0.05528, 0.5311, 0.05816, 0.5197, 0.02554, 0.5197, 0.014, 0.5314, 0.04742, 0.5165, 0.05528, 0.5093, 0.0303, 0.5301, 0.009371, 0.546, 0.05043, 0.5314, 0.04742, 0.5197, 0.014, 0.5197, 0.02554, 0.5311, 0.05816, 0.546, 0.05043, 0.5301, 0.009371, 0.5165, 0.05528, 0.5168, 0.1314, 0.5316, 0.136, 0.5311, 0.05816, 0.5314, 0.04742, 0.5319, 0.1272, 0.5168, 0.1314, 0.5165, 0.05528, 0.546, 0.05043, 0.5467, 0.1319, 0.5319, 0.1272, 0.5314, 0.04742, 0.5311, 0.05816, 0.5316, 0.136, 0.5467, 0.1319, 0.546, 0.05043, 0.5168, 0.1314, 0.512, 0.2344, 0.5269, 0.2381, 0.5316, 0.136, 0.5319, 0.1272, 0.527, 0.2317, 0.512, 0.2344, 0.5168, 0.1314, 0.5467, 0.1319, 0.5419, 0.2355, 0.527, 0.2317, 0.5319, 0.1272, 0.5316, 0.136, 0.5269, 0.2381, 0.5419, 0.2355, 0.5467, 0.1319, 0.512, 0.2344, 0.5086, 0.3331, 0.5236, 0.3354, 0.5269, 0.2381, 0.527, 0.2317, 0.5236, 0.3315, 0.5086, 0.3331, 0.512, 0.2344, 0.5419, 0.2355, 0.5386, 0.3339, 0.5236, 0.3315, 0.527, 0.2317, 0.5269, 0.2381, 0.5236, 0.3354, 0.5386, 0.3339, 0.5419, 0.2355, 0.5086, 0.3331, 0.507, 0.4042, 0.522, 0.406, 0.5236, 0.3354, 0.5236, 0.3315, 0.522, 0.4038, 0.507, 0.4042, 0.5086, 0.3331, 0.5386, 0.3339, 0.5369, 0.4056, 0.522, 0.4038, 0.5236, 0.3315, 0.5236, 0.3354, 0.522, 0.406, 0.5369, 0.4056, 0.5386, 0.3339, 0.507, 0.4042, 0.5067, 0.4287, 0.5197, 0.4366, 0.522, 0.406, 0.522, 0.4038, 0.5197, 0.4352, 0.5067, 0.4287, 0.507, 0.4042, 0.5369, 0.4056, 0.5327, 0.4431, 0.5197, 0.4352, 0.522, 0.4038, 0.522, 0.406, 0.5197, 0.4366, 0.5327, 0.4431, 0.5369, 0.4056, 0.5067, 0.4287, 0.5055, 0.4284, 0.5104, 0.4429, 0.5197, 0.4366, 0.5197, 0.4352, 0.5101, 0.4416, 0.5055, 0.4284, 0.5067, 0.4287, 0.5327, 0.4431, 0.515, 0.4561, 0.5101, 0.4416, 0.5197, 0.4352, 0.5197, 0.4366, 0.5104, 0.4429, 0.515, 0.4561, 0.5327, 0.4431, 0.5055, 0.4284, 0.4896, 0.4285, 0.4901, 0.4438, 0.5104, 0.4429, 0.5101, 0.4416, 0.4894, 0.4425, 0.4896, 0.4285, 0.5055, 0.4284, 0.515, 0.4561, 0.49, 0.4577, 0.4894, 0.4425, 0.5101, 0.4416, 0.5104, 0.4429, 0.4901, 0.4438, 0.49, 0.4577, 0.515, 0.4561, 0.4896, 0.4285, 0.4742, 0.4292, 0.4692, 0.4434, 0.4901, 0.4438, 0.4894, 0.4425, 0.468, 0.4421, 0.4742, 0.4292, 0.4896, 0.4285, 0.49, 0.4577, 0.4631, 0.4563, 0.468, 0.4421, 0.4894, 0.4425, 0.4901, 0.4438, 0.4692, 0.4434, 0.4631, 0.4563, 0.49, 0.4577, 0.4742, 0.4292, 0.4713, 0.4269, 0.4585, 0.4338, 0.4692, 0.4434, 0.468, 0.4421, 0.457, 0.4323, 0.4713, 0.4269, 0.4742, 0.4292, 0.4631, 0.4563, 0.4441, 0.4392, 0.457, 0.4323, 0.468, 0.4421, 0.4692, 0.4434, 0.4585, 0.4338, 0.4441, 0.4392, 0.4631, 0.4563, 0.4713, 0.4269, 0.4704, 0.3713, 0.4562, 0.373, 0.4585, 0.4338, 0.457, 0.4323, 0.4546, 0.37, 0.4704, 0.3713, 0.4713, 0.4269, 0.4441, 0.4392, 0.4405, 0.3717, 0.4546, 0.37, 0.457, 0.4323, 0.4585, 0.4338, 0.4562, 0.373, 0.4405, 0.3717, 0.4441, 0.4392, 0.4704, 0.3713, 0.4722, 0.2329, 0.458, 0.2359, 0.4562, 0.373, 0.4546, 0.37, 0.4565, 0.2295, 0.4722, 0.2329, 0.4704, 0.3713, 0.4405, 0.3717, 0.4423, 0.2325, 0.4565, 0.2295, 0.4546, 0.37, 0.4562, 0.373, 0.458, 0.2359, 0.4423, 0.2325, 0.4405, 0.3717, 0.4722, 0.2329, 0.4747, 0.09332, 0.4605, 0.09793, 0.458, 0.2359, 0.4565, 0.2295, 0.459, 0.08816, 0.4747, 0.09332, 0.4722, 0.2329, 0.4423, 0.2325, 0.4448, 0.09289, 0.459, 0.08816, 0.4565, 0.2295, 0.458, 0.2359, 0.4605, 0.09793, 0.4448, 0.09289, 0.4423, 0.2325, 0.4747, 0.09332, 0.4755, 0.02997, 0.4613, 0.03474, 0.4605, 0.09793, 0.459, 0.08816, 0.4598, 0.02342, 0.4755, 0.02997, 0.4747, 0.09332, 0.4448, 0.09289, 0.4456, 0.02833, 0.4598, 0.02342, 0.459, 0.08816, 0.4605, 0.09793, 0.4613, 0.03474, 0.4456, 0.02833, 0.4448, 0.09289, 0.4755, 0.02997, 0.4739, 0.02546, 0.4626, 0.02258, 0.4613, 0.03474, 0.4598, 0.02342, 0.4611, 0.01096, 0.4739, 0.02546, 0.4755, 0.02997, 0.4456, 0.02833, 0.4498, 0.008222, 0.4611, 0.01096, 0.4598, 0.02342, 0.4613, 0.03474, 0.4626, 0.02258, 0.4498, 0.008222, 0.4456, 0.02833, 0.4739, 0.02546, 0.4695, 0.02925, 0.4668, 0.02082, 0.4626, 0.02258, 0.4611, 0.01096, 0.4655, 0.009161, 0.4695, 0.02925, 0.4739, 0.02546, 0.4498, 0.008222, 0.4627, 0.0008738, 0.4655, 0.009161, 0.4611, 0.01096, 0.4626, 0.02258, 0.4668, 0.02082, 0.4627, 0.0008738, 0.4498, 0.008222, 0.4695, 0.02925, 0.4748, 0.02919, 0.4749, 0.02039, 0.4668, 0.02082, 0.4655, 0.009161, 0.4738, 0.008725, 0.4748, 0.02919, 0.4695, 0.02925, 0.4627, 0.0008738, 0.4739, 6.899e-05, 0.4738, 0.008725, 0.4655, 0.009161, 0.4668, 0.02082, 0.4749, 0.02039, 0.4739, 6.899e-05, 0.4627, 0.0008738, 0.4748, 0.02919, 0.4866, 0.02913, 0.4871, 0.02033, 0.4749, 0.02039, 0.4738, 0.008725, 0.4863, 0.008662, 0.4866, 0.02913, 0.4748, 0.02919, 0.4739, 6.899e-05, 0.4867, 0.0, 0.4863, 0.008662, 0.4738, 0.008725, 0.4749, 0.02039, 0.4871, 0.02033, 0.4867, 0.0, 0.4739, 6.899e-05, 0.4866, 0.02913, 0.5002, 0.02914, 0.5028, 0.02051, 0.4871, 0.02033, 0.5002, 0.02914, 0.4866, 0.02913, 0.4863, 0.008662, 0.5023, 0.008843, 0.4867, 0.0, 0.5048, 0.00035, 0.5023, 0.008843, 0.4863, 0.008662, 0.4871, 0.02033, 0.5028, 0.02051, 0.5048, 0.00035, 0.4867, 0.0, 0.4672, 0.1401, 0.3911, 0.1618, 0.3934, 0.1802, 0.4686, 0.1587, 0.3911, 0.1618, 0.4672, 0.1401, 0.4676, 0.1504, 0.3906, 0.1725, 0.4691, 0.1692, 0.3929, 0.191, 0.3906, 0.1725, 0.4676, 0.1504, 0.4686, 0.1587, 0.3934, 0.1802, 0.3929, 0.191, 0.4691, 0.1692, 0.3911, 0.1618, 0.322, 0.1502, 0.322, 0.1685, 0.3934, 0.1802, 0.3906, 0.1725, 0.3171, 0.1605, 0.322, 0.1502, 0.3911, 0.1618, 0.3929, 0.191, 0.3171, 0.1789, 0.3171, 0.1605, 0.3906, 0.1725, 0.3934, 0.1802, 0.322, 0.1685, 0.3171, 0.1789, 0.3929, 0.191, 0.322, 0.1502, 0.2536, 0.1394, 0.2557, 0.158, 0.322, 0.1685, 0.3171, 0.1605, 0.249, 0.1497, 0.2536, 0.1394, 0.322, 0.1502, 0.3171, 0.1789, 0.2512, 0.1684, 0.249, 0.1497, 0.3171, 0.1605, 0.322, 0.1685, 0.2557, 0.158, 0.2512, 0.1684, 0.3171, 0.1789, 0.2536, 0.1394, 0.1979, 0.1394, 0.2017, 0.1581, 0.2557, 0.158, 0.249, 0.1497, 0.1936, 0.1497, 0.1979, 0.1394, 0.2536, 0.1394, 0.2512, 0.1684, 0.1975, 0.1685, 0.1936, 0.1497, 0.249, 0.1497, 0.2557, 0.158, 0.2017, 0.1581, 0.1975, 0.1685, 0.2512, 0.1684, 0.1979, 0.1394, 0.177, 0.143, 0.171, 0.1576, 0.2017, 0.1581, 0.1936, 0.1497, 0.1618, 0.1491, 0.177, 0.143, 0.1979, 0.1394, 0.1975, 0.1685, 0.1559, 0.1638, 0.1618, 0.1491, 0.1936, 0.1497, 0.2017, 0.1581, 0.171, 0.1576, 0.1559, 0.1638, 0.1975, 0.1685, 0.177, 0.143, 0.1796, 0.1475, 0.1707, 0.1458, 0.171, 0.1576, 0.1618, 0.1491, 0.1615, 0.1368, 0.1796, 0.1475, 0.177, 0.143, 0.1559, 0.1638, 0.1528, 0.1352, 0.1615, 0.1368, 0.1618, 0.1491, 0.171, 0.1576, 0.1707, 0.1458, 0.1528, 0.1352, 0.1559, 0.1638, 0.1796, 0.1475, 0.2048, 0.1302, 0.2014, 0.1226, 0.1707, 0.1458, 0.1615, 0.1368, 0.1929, 0.1129, 0.2048, 0.1302, 0.1796, 0.1475, 0.1528, 0.1352, 0.1896, 0.1054, 0.1929, 0.1129, 0.1615, 0.1368, 0.1707, 0.1458, 0.2014, 0.1226, 0.1896, 0.1054, 0.1528, 0.1352, 0.2048, 0.1302, 0.2566, 0.1074, 0.2563, 0.09853, 0.2014, 0.1226, 0.1929, 0.1129, 0.2491, 0.08832, 0.2566, 0.1074, 0.2048, 0.1302, 0.1896, 0.1054, 0.2488, 0.07953, 0.2491, 0.08832, 0.1929, 0.1129, 0.2014, 0.1226, 0.2563, 0.09853, 0.2488, 0.07953, 0.1896, 0.1054, 0.2566, 0.1074, 0.3208, 0.09933, 0.3244, 0.09001, 0.2563, 0.09853, 0.2491, 0.08832, 0.3192, 0.07954, 0.3208, 0.09933, 0.2566, 0.1074, 0.2488, 0.07953, 0.3229, 0.07036, 0.3192, 0.07954, 0.2491, 0.08832, 0.2563, 0.09853, 0.3244, 0.09001, 0.3229, 0.07036, 0.2488, 0.07953, 0.3208, 0.09933, 0.3893, 0.1165, 0.3968, 0.1081, 0.3244, 0.09001, 0.3192, 0.07954, 0.3944, 0.09835, 0.3893, 0.1165, 0.3208, 0.09933, 0.3229, 0.07036, 0.4018, 0.0901, 0.3944, 0.09835, 0.3192, 0.07954, 0.3244, 0.09001, 0.3968, 0.1081, 0.4018, 0.0901, 0.3229, 0.07036, 0.3893, 0.1165, 0.4616, 0.1658, 0.4681, 0.1568, 0.3968, 0.1081, 0.3944, 0.09835, 0.4675, 0.1483, 0.4616, 0.1658, 0.3893, 0.1165, 0.4018, 0.0901, 0.474, 0.1394, 0.4675, 0.1483, 0.3944, 0.09835, 0.3968, 0.1081, 0.4681, 0.1568, 0.474, 0.1394, 0.4018, 0.0901])
me_mesh_006.use_remesh_preserve_volume = False
me_mesh_006.use_remesh_preserve_attributes = False
me_mesh_006.use_mirror_vertex_groups = False
me_mesh_006.update()

# ---- curves / text
cu_beziercircle = bpy.data.curves.new('BezierCircle', 'CURVE')
cu_beziercircle.dimensions = '3D'
_sp = cu_beziercircle.splines.new('BEZIER'); _sp.bezier_points.add(3)
_sp.bezier_points.foreach_set('co', [-1.0, 0.0, 0.0, 0.0, 1.0, 0.0, 1.0, 0.0, 0.0, 0.0, -1.0, 0.0])
_sp.bezier_points.foreach_set('handle_left', [-1.0, -0.5521, 0.0, -0.5521, 1.0, 0.0, 1.0, 0.5521, 0.0, 0.5521, -1.0, 0.0])
_sp.bezier_points.foreach_set('handle_right', [-1.0, 0.5521, 0.0, 0.5521, 1.0, 0.0, 1.0, -0.5521, 0.0, -0.5521, -1.0, 0.0])
for _p, _l, _r in zip(_sp.bezier_points, ['AUTO', 'AUTO', 'AUTO', 'AUTO'], ['AUTO', 'AUTO', 'AUTO', 'AUTO']): _p.handle_left_type = _l; _p.handle_right_type = _r
_sp.order_u = 0
_sp.order_v = 0
_sp.resolution_u = 1
_sp.use_cyclic_u = True
cu_beziercircle.use_path = True
cu_beziercircle.use_path_clamp = True
cu_beziercircle.bevel_resolution = 0
cu_beziercircle.resolution_u = 1
cu_beziercircle.fill_mode = 'HALF'

# ---- objects
ob_beziercircle = bpy.data.objects.new('BezierCircle', cu_beziercircle)
ob_beziercircle_005 = bpy.data.objects.new('BezierCircle.005', me_mesh_006)
ob_lamp = bpy.data.objects.new('Lamp', light_lamp)
ob_camera = bpy.data.objects.new('Camera', cam_camera)

# ---- transforms, parenting, visibility, modifiers, constraints
ob_beziercircle.location = (0.0, 0.0, 0.0)
ob_beziercircle.scale = (0.2726, 0.2726, 0.2726)
ob_beziercircle.lineart.crease_threshold = 0.0
ob_beziercircle_005.location = (-0.1926, -0.01312, 0.04281)
ob_beziercircle_005.rotation_euler = (1.573, -1.49e-08, -1.494e-08)
ob_beziercircle_005.lineart.crease_threshold = 0.0
ob_lamp.location = (4.076, 1.005, 5.904)
ob_lamp.rotation_euler = (0.6503, 0.05522, 1.866)
ob_lamp.lock_rotations_4d = False
ob_lamp.empty_display_type = 'ARROWS'
ob_lamp.color = (0.0, 0.0, 0.0, 0.0)
ob_lamp.lineart.crease_threshold = 0.0
ob_camera.location = (7.481, -6.508, 5.344)
ob_camera.rotation_euler = (1.109, 0.01082, 0.8149)
ob_camera.lock_rotations_4d = False
ob_camera.empty_display_type = 'ARROWS'
ob_camera.color = (0.0, 0.0, 0.0, 0.0)
ob_camera.display_type = 'WIRE'
ob_camera.lineart.crease_threshold = 0.0

# ---- collection membership
col_collection_1.objects.link(ob_beziercircle)
col_collection_1.objects.link(ob_beziercircle_005)
col_collection_1.objects.link(ob_lamp)
col_collection_1.objects.link(ob_camera)

# ---- scene / render settings (as saved in the file)
scene.camera = ob_camera
scene.frame_start = 1; scene.frame_end = 250; scene.frame_set(1)
scene.render.engine = 'BLENDER_EEVEE_NEXT'
scene.render.image_settings.color_mode = 'RGB'
scene.render.image_settings.compression = 90
scene.render.resolution_percentage = 50
scene.render.dither_intensity = 0.0
scene.render.bake_margin = 2
scene.render.bake_bias = 0.0
scene.cycles.use_denoising = False
scene.cycles.samples = 10
scene.cycles.sampling_pattern = 'TABULATED_SOBOL'
scene.cycles.light_sampling_threshold = 0.0
scene.cycles.use_adaptive_sampling = False
scene.cycles.use_light_tree = False
scene.cycles.blur_glossy = 0.0
scene.cycles.volume_bounces = 1
scene.cycles.pixel_filter_type = 'GAUSSIAN'
scene.cycles.sample_clamp_indirect = 0.0
scene.view_settings.view_transform = 'Standard'
bpy.context.view_layer.update()
